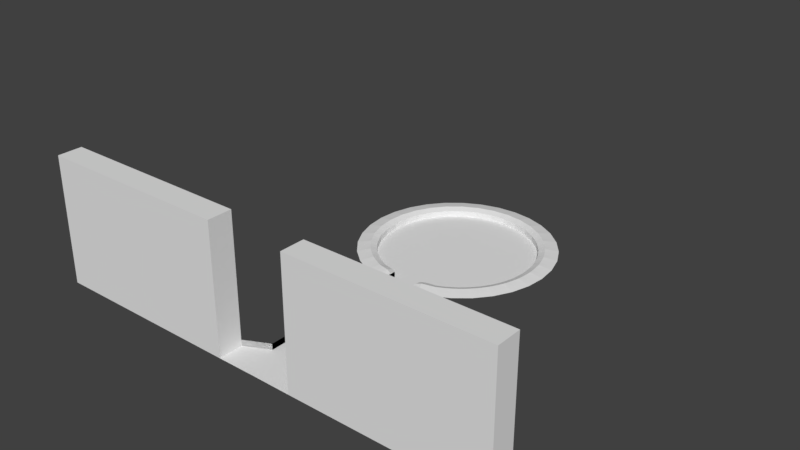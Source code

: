# Source: Platform.blend  (saved by Blender 2.79.0; exported with 4.5.12 LTS)
import bpy
from mathutils import Matrix  # noqa: F401  (used for matrix-valued properties, if any)

bpy.ops.wm.read_factory_settings(use_empty=True)
scene = bpy.context.scene
scene.name = 'Scene'

# ---- collections
col_collection_1 = bpy.data.collections.new('Collection 1'); scene.collection.children.link(col_collection_1)

# ---- world
world_world = bpy.data.worlds.new('World'); scene.world = world_world
world_world.color = (0.05088, 0.05088, 0.05088)
world_world.use_sun_shadow = False
world_world.sun_shadow_jitter_overblur = 0.0
world_world.cycles.sampling_method = 'MANUAL'

# ---- meshes
me_circle = bpy.data.meshes.new('Circle')
me_circle.from_pydata([(0.0, 1.0, 0.0), (-0.1951, 0.9808, 0.0), (-0.3827, 0.9239, 0.0), (-0.5556, 0.8315, 0.0), (-0.7071, 0.7071, 0.0), (-0.8315, 0.5556, 0.0), (-0.9239, 0.3827, 0.0), (-0.9808, 0.1951, 0.0), (-1.0, 7.55e-08, 0.0), (-0.9808, -0.1951, 0.0), (-0.9239, -0.3827, 0.0), (-0.8315, -0.5556, 0.0), (-0.7071, -0.7071, 0.0), (-0.5556, -0.8315, 0.0), (-0.3827, -0.9239, 0.0), (-0.1951, -0.9808, 0.0), (0.1951, -0.9808, 0.0), (0.3827, -0.9239, 0.0), (0.5556, -0.8315, 0.0), (0.7071, -0.7071, 0.0), (0.8315, -0.5556, 0.0), (0.9239, -0.3827, 0.0), (0.9808, -0.1951, 0.0), (1.0, 9.656e-07, 0.0), (0.9808, 0.1951, 0.0), (0.9239, 0.3827, 0.0), (0.8315, 0.5556, 0.0), (0.7071, 0.7071, 0.0), (0.5556, 0.8315, 0.0), (0.3827, 0.9239, 0.0), (0.1951, 0.9808, 0.0), (-2.375e-08, 0.8, 0.0), (-0.1561, 0.7846, 0.0), (-0.3061, 0.7391, 0.0), (-0.4445, 0.6652, 0.0), (-0.5657, 0.5657, -7.451e-09), (-0.6652, 0.4445, 0.0), (-0.7391, 0.3061, 0.0), (-0.7846, 0.1561, 0.0), (-0.8, 1.174e-07, 7.451e-09), (-0.7846, -0.1561, 7.451e-09), (-0.7391, -0.3061, 0.0), (-0.6652, -0.4445, 0.0), (-0.5657, -0.5657, -7.451e-09), (-0.4445, -0.6652, 0.0), (-0.3061, -0.7391, 0.0), (-0.1561, -0.7846, 0.0), (0.1561, -0.7846, 0.0), (0.3061, -0.7391, 0.0), (0.4445, -0.6652, -7.451e-09), (0.5657, -0.5657, 0.0), (0.6652, -0.4445, 0.0), (0.7391, -0.3061, 0.0), (0.7846, -0.1561, 0.0), (0.8, 8.295e-07, 7.451e-09), (0.7846, 0.1561, 0.0), (0.7391, 0.3061, 0.0), (0.6652, 0.4445, -7.451e-09), (0.5657, 0.5657, 0.0), (0.4445, 0.6652, 0.0), (0.3061, 0.7391, 7.451e-09), (0.1561, 0.7846, 7.451e-09), (-2.375e-08, 0.8, -0.0625), (-0.1561, 0.7846, -0.0625), (-0.3061, 0.7391, -0.0625), (-0.4445, 0.6652, -0.0625), (-0.5657, 0.5657, -0.0625), (-0.6652, 0.4445, -0.0625), (-0.7391, 0.3061, -0.0625), (-0.7846, 0.1561, -0.0625), (-0.8, 1.174e-07, -0.0625), (-0.7846, -0.1561, -0.0625), (-0.7391, -0.3061, -0.0625), (-0.6652, -0.4445, -0.0625), (-0.5657, -0.5657, -0.0625), (-0.4445, -0.6652, -0.0625), (-0.3061, -0.7391, -0.0625), (-0.1561, -0.7846, -0.0625), (2.369e-07, -0.8, -0.0625), (0.1561, -0.7846, -0.0625), (0.3061, -0.7391, -0.0625), (0.4445, -0.6652, -0.0625), (0.5657, -0.5657, -0.0625), (0.6652, -0.4445, -0.0625), (0.7391, -0.3061, -0.0625), (0.7846, -0.1561, -0.0625), (0.8, 8.295e-07, -0.0625), (0.7846, 0.1561, -0.0625), (0.7391, 0.3061, -0.0625), (0.6652, 0.4445, -0.0625), (0.5657, 0.5657, -0.0625), (0.4445, 0.6652, -0.0625), (0.3061, 0.7391, -0.0625), (0.1561, 0.7846, -0.0625), (-1.01e-07, 0.01429, -0.0625), (-0.002788, 0.01401, -0.0625), (-0.005468, 0.0132, -0.0625), (-0.007939, 0.01188, -0.0625), (-0.0101, 0.0101, -0.0625), (-0.01188, 0.007939, -0.0625), (-0.0132, 0.005468, -0.0625), (-0.01401, 0.002788, -0.0625), (-0.01429, 2.728e-07, -0.0625), (-0.01401, -0.002787, -0.0625), (-0.0132, -0.005468, -0.0625), (-0.01188, -0.007938, -0.0625), (-0.0101, -0.0101, -0.0625), (-0.007939, -0.01188, -0.0625), (-0.005468, -0.0132, -0.0625), (-0.002788, -0.01401, -0.0625), (-9.638e-08, -0.01429, -0.0625), (0.002788, -0.01401, -0.0625), (0.005468, -0.0132, -0.0625), (0.007938, -0.01188, -0.0625), (0.0101, -0.0101, -0.0625), (0.01188, -0.007938, -0.0625), (0.0132, -0.005468, -0.0625), (0.01401, -0.002787, -0.0625), (0.01429, 2.856e-07, -0.0625), (0.01401, 0.002788, -0.0625), (0.0132, 0.005468, -0.0625), (0.01188, 0.007939, -0.0625), (0.0101, 0.0101, -0.0625), (0.007938, 0.01188, -0.0625), (0.005468, 0.0132, -0.0625), (0.002788, 0.01401, -0.0625), (-0.1561, -1.035, 0.0), (0.1561, -1.035, 0.0), (2.369e-07, -1.033, -0.0625), (-0.1561, -1.035, -0.0625), (0.1561, -1.035, -0.0625), (-0.1561, -1.285, 0.0), (0.1561, -1.285, 0.0), (2.369e-07, -1.283, -0.0625), (-0.1561, -1.285, -0.0625), (0.1561, -1.285, -0.0625), (-0.1561, -1.535, 0.0), (0.1561, -1.535, 0.0), (2.369e-07, -1.533, -0.0625), (-0.1561, -1.535, -0.0625), (0.1561, -1.535, -0.0625), (-0.1561, -1.785, 0.0), (0.1561, -1.785, 0.0), (2.369e-07, -1.783, -0.0625), (-0.1561, -1.785, -0.0625), (0.1561, -1.785, -0.0625), (-0.104, 0.7898, -0.0625), (-0.05202, 0.7949, -0.0625), (-0.2561, 0.7543, -0.0625), (-0.2061, 0.7695, -0.0625), (-0.3984, 0.6898, -0.0625), (-0.3522, 0.7145, -0.0625), (-0.5253, 0.5988, -0.0625), (-0.4849, 0.632, -0.0625), (-0.632, 0.4849, -0.0625), (-0.5988, 0.5253, -0.0625), (-0.7145, 0.3522, -0.0625), (-0.6898, 0.3984, -0.0625), (-0.7695, 0.2061, -0.0625), (-0.7543, 0.2561, -0.0625), (-0.7949, 0.05202, -0.0625), (-0.7898, 0.104, -0.0625), (-0.7898, -0.104, -0.0625), (-0.7949, -0.05202, -0.0625), (-0.7543, -0.2561, -0.0625), (-0.7695, -0.2061, -0.0625), (-0.6898, -0.3984, -0.0625), (-0.7145, -0.3522, -0.0625), (-0.5988, -0.5253, -0.0625), (-0.632, -0.4849, -0.0625), (-0.4849, -0.632, -0.0625), (-0.5253, -0.5988, -0.0625), (-0.3522, -0.7145, -0.0625), (-0.3984, -0.6898, -0.0625), (-0.2061, -0.7695, -0.0625), (-0.2561, -0.7543, -0.0625), (-0.05202, -0.7949, -0.0625), (-0.104, -0.7898, -0.0625), (0.104, -0.7898, -0.0625), (0.05202, -0.7949, -0.0625), (0.2561, -0.7543, -0.0625), (0.2061, -0.7695, -0.0625), (0.3984, -0.6898, -0.0625), (0.3523, -0.7145, -0.0625), (0.5253, -0.5988, -0.0625), (0.4849, -0.632, -0.0625), (0.632, -0.4849, -0.0625), (0.5988, -0.5253, -0.0625), (0.7145, -0.3522, -0.0625), (0.6898, -0.3984, -0.0625), (0.7695, -0.2061, -0.0625), (0.7543, -0.2561, -0.0625), (0.7949, -0.05202, -0.0625), (0.7898, -0.104, -0.0625), (0.7898, 0.104, -0.0625), (0.7949, 0.05202, -0.0625), (0.7543, 0.2561, -0.0625), (0.7695, 0.2061, -0.0625), (0.6898, 0.3984, -0.0625), (0.7145, 0.3523, -0.0625), (0.5988, 0.5253, -0.0625), (0.632, 0.4849, -0.0625), (0.4849, 0.632, -0.0625), (0.5253, 0.5988, -0.0625), (0.3522, 0.7145, -0.0625), (0.3984, 0.6898, -0.0625), (0.2061, 0.7695, -0.0625), (0.2561, 0.7543, -0.0625), (0.05202, 0.7949, -0.0625), (0.104, 0.7898, -0.0625), (-0.001859, 0.01411, -0.0625), (-0.0009293, 0.0142, -0.0625), (-0.004575, 0.01347, -0.0625), (-0.003681, 0.01374, -0.0625), (-0.007115, 0.01232, -0.0625), (-0.006292, 0.01276, -0.0625), (-0.009382, 0.0107, -0.0625), (-0.00866, 0.01129, -0.0625), (-0.01129, 0.008661, -0.0625), (-0.0107, 0.009382, -0.0625), (-0.01276, 0.006292, -0.0625), (-0.01232, 0.007115, -0.0625), (-0.01374, 0.003681, -0.0625), (-0.01347, 0.004575, -0.0625), (-0.0142, 0.0009295, -0.0625), (-0.01411, 0.001859, -0.0625), (-0.01411, -0.001858, -0.0625), (-0.0142, -0.0009289, -0.0625), (-0.01347, -0.004574, -0.0625), (-0.01374, -0.003681, -0.0625), (-0.01232, -0.007115, -0.0625), (-0.01276, -0.006291, -0.0625), (-0.0107, -0.009382, -0.0625), (-0.01129, -0.00866, -0.0625), (-0.00866, -0.01129, -0.0625), (-0.009382, -0.0107, -0.0625), (-0.006292, -0.01276, -0.0625), (-0.007115, -0.01232, -0.0625), (-0.003681, -0.01374, -0.0625), (-0.004575, -0.01347, -0.0625), (-0.0009293, -0.0142, -0.0625), (-0.001859, -0.01411, -0.0625), (0.001858, -0.01411, -0.0625), (0.0009291, -0.0142, -0.0625), (0.004575, -0.01347, -0.0625), (0.003681, -0.01374, -0.0625), (0.007115, -0.01232, -0.0625), (0.006291, -0.01276, -0.0625), (0.009382, -0.0107, -0.0625), (0.00866, -0.01129, -0.0625), (0.01129, -0.00866, -0.0625), (0.0107, -0.009382, -0.0625), (0.01276, -0.006291, -0.0625), (0.01232, -0.007115, -0.0625), (0.01374, -0.003681, -0.0625), (0.01347, -0.004574, -0.0625), (0.0142, -0.0009289, -0.0625), (0.01411, -0.001858, -0.0625), (0.01411, 0.001859, -0.0625), (0.0142, 0.0009295, -0.0625), (0.01347, 0.004575, -0.0625), (0.01374, 0.003681, -0.0625), (0.01232, 0.007115, -0.0625), (0.01276, 0.006292, -0.0625), (0.0107, 0.009382, -0.0625), (0.01129, 0.008661, -0.0625), (0.00866, 0.01129, -0.0625), (0.009382, 0.0107, -0.0625), (0.006291, 0.01276, -0.0625), (0.007115, 0.01232, -0.0625), (0.003681, 0.01374, -0.0625), (0.004574, 0.01347, -0.0625), (0.0009291, 0.0142, -0.0625), (0.001858, 0.01411, -0.0625), (-0.3805, 0.3805, -0.0625), (-0.1953, 0.1953, -0.0625), (-0.2296, 0.1534, -0.0625), (-0.4474, 0.299, -0.0625), (0.105, 0.5278, -0.0625), (0.05388, 0.2709, -0.0625), (-7.528e-08, 0.2762, -0.0625), (-4.951e-08, 0.5381, -0.0625), (0.2059, -0.4971, -0.0625), (0.1057, -0.2552, -0.0625), (0.1534, -0.2296, -0.0625), (0.299, -0.4474, -0.0625), (-0.2552, 0.1057, -0.0625), (-0.4971, 0.2059, -0.0625), (0.1953, -0.1953, -0.0625), (0.3805, -0.3805, -0.0625), (-0.2709, 0.05388, -0.0625), (-0.5278, 0.105, -0.0625), (0.2296, -0.1534, -0.0625), (0.4474, -0.2989, -0.0625), (-0.2762, 2.21e-07, -0.0625), (-0.5381, 1.692e-07, -0.0625), (0.2552, -0.1057, -0.0625), (0.4971, -0.2059, -0.0625), (-0.2709, -0.05388, -0.0625), (-0.5278, -0.105, -0.0625), (0.2709, -0.05388, -0.0625), (0.5278, -0.105, -0.0625), (-0.2552, -0.1057, -0.0625), (-0.4971, -0.2059, -0.0625), (0.2762, 4.669e-07, -0.0625), (0.5381, 6.482e-07, -0.0625), (-0.2296, -0.1534, -0.0625), (-0.4474, -0.299, -0.0625), (0.2709, 0.05388, -0.0625), (0.5278, 0.105, -0.0625), (-0.1953, -0.1953, -0.0625), (-0.3805, -0.3805, -0.0625), (0.2552, 0.1057, -0.0625), (0.4971, 0.2059, -0.0625), (-0.1534, -0.2296, -0.0625), (-0.299, -0.4474, -0.0625), (0.2296, 0.1534, -0.0625), (0.4474, 0.299, -0.0625), (-0.1057, -0.2552, -0.0625), (-0.2059, -0.4971, -0.0625), (-0.05388, 0.2709, -0.0625), (-0.105, 0.5278, -0.0625), (0.1953, 0.1953, -0.0625), (0.3805, 0.3805, -0.0625), (-0.05388, -0.2709, -0.0625), (-0.105, -0.5278, -0.0625), (-0.1057, 0.2552, -0.0625), (-0.2059, 0.4971, -0.0625), (0.1534, 0.2296, -0.0625), (0.2989, 0.4474, -0.0625), (1.472e-08, -0.2762, -0.0625), (1.258e-07, -0.5381, -0.0625), (-0.1534, 0.2296, -0.0625), (-0.299, 0.4474, -0.0625), (0.1057, 0.2552, -0.0625), (0.2059, 0.4971, -0.0625), (0.05388, -0.2709, -0.0625), (0.105, -0.5278, -0.0625), (0.1723, -0.5073, -0.0625), (0.08842, -0.2604, -0.0625), (0.1386, -0.5175, -0.0625), (0.07115, -0.2656, -0.0625), (0.1386, 0.5176, -0.0625), (0.07115, 0.2656, -0.0625), (0.1723, 0.5073, -0.0625), (0.08842, 0.2604, -0.0625), (-0.3533, 0.4028, -0.0625), (-0.1813, 0.2067, -0.0625), (-0.3261, 0.4251, -0.0625), (-0.1674, 0.2182, -0.0625), (0.06999, -0.5312, -0.0625), (0.03592, -0.2727, -0.0625), (0.03499, -0.5346, -0.0625), (0.01796, -0.2744, -0.0625), (0.2369, 0.4806, -0.0625), (0.1216, 0.2467, -0.0625), (0.2679, 0.464, -0.0625), (0.1375, 0.2382, -0.0625), (-0.2679, 0.464, -0.0625), (-0.1375, 0.2382, -0.0625), (-0.2369, 0.4806, -0.0625), (-0.1216, 0.2467, -0.0625), (-0.03499, -0.5346, -0.0625), (-0.01796, -0.2744, -0.0625), (-0.06998, -0.5312, -0.0625), (-0.03592, -0.2727, -0.0625), (0.3261, 0.4251, -0.0625), (0.1674, 0.2182, -0.0625), (0.3533, 0.4028, -0.0625), (0.1813, 0.2067, -0.0625), (-0.1723, 0.5073, -0.0625), (-0.08842, 0.2604, -0.0625), (-0.1386, 0.5176, -0.0625), (-0.07115, 0.2656, -0.0625), (-0.1386, -0.5175, -0.0625), (-0.07115, -0.2656, -0.0625), (-0.1723, -0.5073, -0.0625), (-0.08842, -0.2604, -0.0625), (0.4028, 0.3533, -0.0625), (0.2067, 0.1813, -0.0625), (0.4251, 0.3261, -0.0625), (0.2182, 0.1674, -0.0625), (-0.06998, 0.5312, -0.0625), (-0.03592, 0.2727, -0.0625), (-0.03499, 0.5346, -0.0625), (-0.01796, 0.2744, -0.0625), (-0.2369, -0.4806, -0.0625), (-0.1216, -0.2467, -0.0625), (-0.2679, -0.464, -0.0625), (-0.1375, -0.2382, -0.0625), (0.464, 0.2679, -0.0625), (0.2382, 0.1375, -0.0625), (0.4806, 0.2369, -0.0625), (0.2467, 0.1216, -0.0625), (-0.3261, -0.4251, -0.0625), (-0.1674, -0.2182, -0.0625), (-0.3533, -0.4028, -0.0625), (-0.1813, -0.2067, -0.0625), (0.5073, 0.1723, -0.0625), (0.2604, 0.08842, -0.0625), (0.5175, 0.1386, -0.0625), (0.2656, 0.07115, -0.0625), (-0.4028, -0.3533, -0.0625), (-0.2067, -0.1813, -0.0625), (-0.4251, -0.3261, -0.0625), (-0.2182, -0.1674, -0.0625), (0.5312, 0.06999, -0.0625), (0.2727, 0.03592, -0.0625), (0.5346, 0.03499, -0.0625), (0.2744, 0.01796, -0.0625), (-0.464, -0.2679, -0.0625), (-0.2382, -0.1375, -0.0625), (-0.4806, -0.2369, -0.0625), (-0.2467, -0.1216, -0.0625), (0.5346, -0.03499, -0.0625), (0.2744, -0.01796, -0.0625), (0.5312, -0.06998, -0.0625), (0.2727, -0.03592, -0.0625), (-0.5073, -0.1723, -0.0625), (-0.2604, -0.08842, -0.0625), (-0.5176, -0.1386, -0.0625), (-0.2656, -0.07115, -0.0625), (0.5176, -0.1386, -0.0625), (0.2656, -0.07115, -0.0625), (0.5073, -0.1723, -0.0625), (0.2604, -0.08842, -0.0625), (-0.5312, -0.06998, -0.0625), (-0.2727, -0.03592, -0.0625), (-0.5346, -0.03499, -0.0625), (-0.2744, -0.01796, -0.0625), (0.4806, -0.2369, -0.0625), (0.2467, -0.1216, -0.0625), (0.464, -0.2679, -0.0625), (0.2382, -0.1375, -0.0625), (-0.5346, 0.03499, -0.0625), (-0.2744, 0.01796, -0.0625), (-0.5312, 0.06999, -0.0625), (-0.2727, 0.03592, -0.0625), (0.4251, -0.3261, -0.0625), (0.2182, -0.1674, -0.0625), (0.4028, -0.3533, -0.0625), (0.2067, -0.1813, -0.0625), (-0.5175, 0.1386, -0.0625), (-0.2656, 0.07115, -0.0625), (-0.5073, 0.1723, -0.0625), (-0.2604, 0.08842, -0.0625), (0.3533, -0.4028, -0.0625), (0.1813, -0.2067, -0.0625), (0.3261, -0.4251, -0.0625), (0.1674, -0.2182, -0.0625), (-0.4806, 0.2369, -0.0625), (-0.2467, 0.1216, -0.0625), (-0.464, 0.2679, -0.0625), (-0.2382, 0.1375, -0.0625), (0.2679, -0.464, -0.0625), (0.1375, -0.2382, -0.0625), (0.2369, -0.4806, -0.0625), (0.1216, -0.2467, -0.0625), (0.03499, 0.5347, -0.0625), (0.01796, 0.2744, -0.0625), (0.06998, 0.5312, -0.0625), (0.03592, 0.2727, -0.0625), (-0.4251, 0.3261, -0.0625), (-0.2182, 0.1674, -0.0625), (-0.4028, 0.3533, -0.0625), (-0.2067, 0.1813, -0.0625), (-0.1301, 0.9872, 0.0), (-0.06503, 0.9936, 0.0), (-0.3202, 0.9428, 0.0), (-0.2576, 0.9618, 0.0), (-0.4979, 0.8623, 0.0), (-0.4403, 0.8931, 0.0), (-0.6566, 0.7486, 0.0), (-0.6061, 0.79, 0.0), (-0.79, 0.6061, 0.0), (-0.7486, 0.6566, 0.0), (-0.8931, 0.4403, 0.0), (-0.8623, 0.4979, 0.0), (-0.9618, 0.2576, 0.0), (-0.9428, 0.3202, 0.0), (-0.9936, 0.06503, 0.0), (-0.9872, 0.1301, 0.0), (-0.9872, -0.1301, 0.0), (-0.9936, -0.06503, 0.0), (-0.9428, -0.3202, 0.0), (-0.9618, -0.2576, 0.0), (-0.8623, -0.4979, 0.0), (-0.8931, -0.4403, 0.0), (-0.7486, -0.6566, 0.0), (-0.79, -0.6061, 0.0), (-0.6061, -0.79, 0.0), (-0.6566, -0.7486, 0.0), (-0.4403, -0.8931, 0.0), (-0.4979, -0.8623, 0.0), (-0.2576, -0.9618, 0.0), (-0.3202, -0.9428, 0.0), (0.3202, -0.9428, 0.0), (0.2576, -0.9618, 0.0), (0.4979, -0.8623, 0.0), (0.4403, -0.8931, 0.0), (0.6566, -0.7486, 0.0), (0.6061, -0.79, 0.0), (0.79, -0.6061, 0.0), (0.7486, -0.6566, 0.0), (0.8931, -0.4403, 0.0), (0.8623, -0.4979, 0.0), (0.9618, -0.2576, 0.0), (0.9428, -0.3202, 0.0), (0.9936, -0.06503, 0.0), (0.9872, -0.1301, 0.0), (0.9872, 0.1301, 0.0), (0.9936, 0.06503, 0.0), (0.9428, 0.3202, 0.0), (0.9618, 0.2576, 0.0), (0.8623, 0.4979, 0.0), (0.8931, 0.4403, 0.0), (0.7486, 0.6566, 0.0), (0.79, 0.6061, 0.0), (0.6061, 0.79, 0.0), (0.6566, 0.7486, 0.0), (0.4403, 0.8931, 0.0), (0.4979, 0.8623, 0.0), (0.2576, 0.9618, 0.0), (0.3202, 0.9428, 0.0), (0.06503, 0.9936, 0.0), (0.1301, 0.9872, 0.0), (-0.1042, 0.7913, -0.001709), (-0.05216, 0.7965, -0.00171), (-0.2566, 0.7558, -0.00171), (-0.2065, 0.771, -0.001711), (-0.3991, 0.6912, -0.00171), (-0.353, 0.7159, -0.00171), (-0.5263, 0.6001, -0.00171), (-0.4859, 0.6333, -0.00171), (-0.6333, 0.4859, -0.00171), (-0.6001, 0.5263, -0.00171), (-0.7159, 0.353, -0.00171), (-0.6912, 0.3991, -0.00171), (-0.771, 0.2065, -0.00171), (-0.7558, 0.2566, -0.00171), (-0.7965, 0.05216, -0.00171), (-0.7913, 0.1042, -0.00171), (-0.7913, -0.1042, -0.00171), (-0.7965, -0.05216, -0.00171), (-0.7558, -0.2566, -0.00171), (-0.771, -0.2065, -0.001711), (-0.6912, -0.3991, -0.00171), (-0.7159, -0.353, -0.00171), (-0.6001, -0.5263, -0.00171), (-0.6333, -0.4859, -0.00171), (-0.4859, -0.6333, -0.00171), (-0.5263, -0.6001, -0.00171), (-0.353, -0.7159, -0.00171), (-0.3991, -0.6912, -0.00171), (-0.2031, -0.7618, 0.002002), (-0.2555, -0.751, 0.002864), (0.2555, -0.751, 0.002864), (0.2031, -0.7618, 0.002491), (0.3991, -0.6912, -0.00171), (0.353, -0.7159, -0.00171), (0.5263, -0.6001, -0.00171), (0.4859, -0.6333, -0.00171), (0.6333, -0.4859, -0.00171), (0.6001, -0.5263, -0.00171), (0.7159, -0.353, -0.00171), (0.6912, -0.3991, -0.00171), (0.771, -0.2065, -0.001711), (0.7558, -0.2566, -0.00171), (0.7965, -0.05216, -0.00171), (0.7913, -0.1042, -0.00171), (0.7913, 0.1042, -0.00171), (0.7965, 0.05216, -0.00171), (0.7558, 0.2566, -0.00171), (0.771, 0.2065, -0.00171), (0.6912, 0.3991, -0.00171), (0.7159, 0.353, -0.00171), (0.6001, 0.5263, -0.00171), (0.6333, 0.4859, -0.00171), (0.4859, 0.6333, -0.00171), (0.5263, 0.6001, -0.00171), (0.353, 0.7159, -0.00171), (0.3991, 0.6912, -0.00171), (0.2065, 0.771, -0.001711), (0.2566, 0.7558, -0.00171), (0.05216, 0.7965, -0.00171), (0.1042, 0.7913, -0.00171), (-0.8632, 0.3576, 0.01165), (-0.7989, 0.3309, 0.02329), (-0.8481, 0.1687, 0.02329), (-0.9164, 0.1823, 0.01165), (0.6607, -0.6607, 0.01165), (0.6114, -0.6114, 0.02329), (0.719, -0.4804, 0.02329), (0.7769, -0.5191, 0.01165), (-0.8647, 9.928e-08, 0.02329), (-0.9343, 8.697e-08, 0.01165), (0.7989, -0.3309, 0.02329), (0.8632, -0.3576, 0.01165), (-0.8481, -0.1687, 0.02329), (-0.9164, -0.1823, 0.01165), (0.8481, -0.1687, 0.02329), (0.9164, -0.1823, 0.01165), (-0.7989, -0.3309, 0.02329), (-0.8632, -0.3576, 0.01165), (0.8647, 8.883e-07, 0.02329), (0.9343, 9.283e-07, 0.01165), (-0.719, -0.4804, 0.02329), (-0.7769, -0.5191, 0.01165), (0.8481, 0.1687, 0.02329), (0.9164, 0.1823, 0.01165), (-0.6114, -0.6114, 0.02329), (-0.6607, -0.6607, 0.01165), (0.7989, 0.3309, 0.02329), (0.8632, 0.3576, 0.01165), (-0.4804, -0.719, 0.02329), (-0.5191, -0.7769, 0.01165), (0.719, 0.4804, 0.02329), (0.7769, 0.5191, 0.01165), (-0.3309, -0.7989, 0.02329), (-0.3576, -0.8632, 0.01165), (-6.503e-09, 0.9343, 0.01165), (-1.348e-08, 0.8647, 0.02329), (-0.1687, 0.8481, 0.02329), (-0.1823, 0.9164, 0.01165), (0.6114, 0.6114, 0.02329), (0.6607, 0.6607, 0.01165), (-0.1559, -0.8512, 0.01444), (-0.1758, -0.9174, 0.007219), (-0.3309, 0.7989, 0.02329), (-0.3576, 0.8632, 0.01165), (0.4804, 0.719, 0.02329), (0.5191, 0.7769, 0.01165), (-0.4804, 0.719, 0.02329), (-0.5191, 0.7769, 0.01165), (0.3309, 0.7989, 0.02329), (0.3576, 0.8632, 0.01165), (0.1559, -0.8512, 0.01444), (0.1758, -0.9174, 0.007219), (-0.6114, 0.6114, 0.02329), (-0.6607, 0.6607, 0.01165), (0.1687, 0.8481, 0.02329), (0.1823, 0.9164, 0.01165), (0.3309, -0.7989, 0.02329), (0.3576, -0.8632, 0.01165), (-0.719, 0.4804, 0.02329), (-0.7769, 0.5191, 0.01165), (0.4804, -0.719, 0.02329), (0.5191, -0.7769, 0.01165), (0.6137, -0.6997, 0.01102), (0.5683, -0.648, 0.02162), (0.5665, -0.7384, 0.01101), (0.5247, -0.6838, 0.02162), (-0.8348, 0.4116, 0.01102), (-0.7731, 0.3812, 0.02162), (-0.806, 0.4654, 0.01101), (-0.7464, 0.431, 0.02162), (0.4654, -0.806, 0.01102), (0.431, -0.7464, 0.02162), (0.4116, -0.8348, 0.01102), (0.3812, -0.7731, 0.02162), (0.06079, 0.9287, 0.01102), (0.05631, 0.8601, 0.02162), (0.1216, 0.9228, 0.01101), (0.1126, 0.8545, 0.02162), (-0.7384, 0.5665, 0.01102), (-0.6838, 0.5247, 0.02162), (-0.6997, 0.6137, 0.01101), (-0.648, 0.5683, 0.02162), (0.296, -0.8811, 0.01225), (0.2704, -0.8153, 0.02519), (0.2339, -0.8981, 0.01178), (0.2091, -0.8304, 0.02536), (0.2408, 0.899, 0.01101), (0.223, 0.8326, 0.02162), (0.2992, 0.8813, 0.01102), (0.2771, 0.8162, 0.02162), (-0.6137, 0.6997, 0.01101), (-0.5683, 0.648, 0.02162), (-0.5665, 0.7384, 0.01101), (-0.5247, 0.6838, 0.02162), (0.4116, 0.8348, 0.01102), (0.3812, 0.7731, 0.02162), (0.4654, 0.806, 0.01102), (0.431, 0.7464, 0.02162), (-0.4654, 0.806, 0.01102), (-0.431, 0.7464, 0.02162), (-0.4116, 0.8348, 0.01102), (-0.3812, 0.7731, 0.02162), (0.5665, 0.7384, 0.01102), (0.5247, 0.6838, 0.02162), (0.6137, 0.6997, 0.01102), (0.5683, 0.648, 0.02162), (-0.2992, 0.8813, 0.01101), (-0.2771, 0.8162, 0.02162), (-0.2408, 0.899, 0.01101), (-0.223, 0.8326, 0.02162), (-0.2339, -0.8981, 0.01178), (-0.2091, -0.8304, 0.02536), (-0.296, -0.8811, 0.01225), (-0.2704, -0.8153, 0.02519), (0.6997, 0.6137, 0.01102), (0.648, 0.5683, 0.02162), (0.7384, 0.5665, 0.01102), (0.6838, 0.5247, 0.02162), (-0.1216, 0.9228, 0.01102), (-0.1126, 0.8545, 0.02162), (-0.06079, 0.9287, 0.01102), (-0.05631, 0.8601, 0.02162), (-0.4116, -0.8348, 0.01102), (-0.3812, -0.7731, 0.02162), (-0.4654, -0.806, 0.01102), (-0.431, -0.7464, 0.02162), (0.806, 0.4654, 0.01102), (0.7464, 0.431, 0.02162), (0.8348, 0.4116, 0.01101), (0.7731, 0.3812, 0.02162), (-0.5665, -0.7384, 0.01102), (-0.5247, -0.6838, 0.02162), (-0.6137, -0.6997, 0.01102), (-0.5683, -0.648, 0.02162), (0.8813, 0.2992, 0.01102), (0.8162, 0.2771, 0.02162), (0.899, 0.2408, 0.01102), (0.8326, 0.223, 0.02162), (-0.6997, -0.6137, 0.01102), (-0.648, -0.5683, 0.02162), (-0.7384, -0.5665, 0.01102), (-0.6838, -0.5247, 0.02162), (0.9228, 0.1216, 0.01102), (0.8545, 0.1126, 0.02162), (0.9287, 0.0608, 0.01101), (0.8601, 0.05631, 0.02162), (-0.806, -0.4654, 0.01102), (-0.7464, -0.431, 0.02162), (-0.8348, -0.4116, 0.01102), (-0.7731, -0.3812, 0.02162), (0.9287, -0.06079, 0.01102), (0.8601, -0.05631, 0.02162), (0.9228, -0.1216, 0.01102), (0.8545, -0.1126, 0.02162), (-0.8813, -0.2992, 0.01102), (-0.8162, -0.2771, 0.02162), (-0.899, -0.2408, 0.01101), (-0.8326, -0.223, 0.02162), (0.899, -0.2408, 0.01101), (0.8326, -0.223, 0.02162), (0.8813, -0.2992, 0.01101), (0.8162, -0.2771, 0.02162), (-0.9228, -0.1216, 0.01102), (-0.8545, -0.1126, 0.02162), (-0.9287, -0.06079, 0.01102), (-0.8601, -0.05631, 0.02162), (0.8348, -0.4116, 0.01101), (0.7731, -0.3812, 0.02162), (0.806, -0.4654, 0.01102), (0.7464, -0.431, 0.02162), (-0.9287, 0.06079, 0.01102), (-0.8601, 0.05631, 0.02162), (-0.9228, 0.1216, 0.01102), (-0.8545, 0.1126, 0.02162), (0.7384, -0.5665, 0.01102), (0.6838, -0.5247, 0.02162), (0.6997, -0.6137, 0.01102), (0.648, -0.5683, 0.02162), (-0.899, 0.2408, 0.01102), (-0.8326, 0.223, 0.02162), (-0.8813, 0.2992, 0.01102), (-0.8162, 0.2771, 0.02162), (-0.1561, -2.035, 0.0), (0.1561, -2.035, 0.0), (2.369e-07, -2.033, -0.0625), (-0.1561, -2.035, -0.0625), (0.1561, -2.035, -0.0625), (-0.1561, -2.285, 0.0), (0.1561, -2.285, 0.0), (2.369e-07, -2.283, -0.0625), (-0.1561, -2.285, -0.0625), (0.1561, -2.285, -0.0625), (2.369e-07, -2.533, 0.0), (-0.4061, -2.535, 0.0), (0.4061, -2.535, 0.0), (2.369e-07, -2.533, -0.0625), (-0.4061, -2.535, -0.0625), (0.4061, -2.535, -0.0625), (2.369e-07, -2.533, 0.0), (-0.4061, -2.535, 0.0), (0.4061, -2.535, 0.0), (2.369e-07, -2.533, -0.0625), (-0.4061, -2.535, -0.0625), (0.4061, -2.535, -0.0625), (-0.4061, -2.785, 0.0), (0.4061, -2.785, 0.0), (2.369e-07, -2.783, -0.0625), (-0.4061, -2.785, -0.0625), (0.4061, -2.785, -0.0625), (-0.1301, -0.7872, -0.0625), (0.02601, -0.7974, -0.0625), (-0.07804, -1.034, -0.0625), (0.07804, -1.034, -0.0625), (2.369e-07, -0.9166, -0.0625), (-0.1561, -0.9096, -0.0625), (0.1561, -0.9096, -0.0625), (-0.07804, -1.284, -0.0625), (0.07804, -1.284, -0.0625), (0.1561, -1.41, -0.0625), (0.1561, -1.16, -0.0625), (-0.1561, -1.16, -0.0625), (2.369e-07, -1.158, -0.0625), (-0.07804, -1.534, -0.0625), (0.07804, -1.534, -0.0625), (2.369e-07, -1.408, -0.0625), (-0.1561, -1.41, -0.0625), (-0.07804, -1.784, -0.0625), (0.07804, -1.784, -0.0625), (0.1561, -1.91, -0.0625), (0.1561, -1.66, -0.0625), (-0.1561, -1.66, -0.0625), (2.369e-07, -1.658, -0.0625), (-0.02601, -0.7974, -0.0625), (-0.07804, -0.7923, -0.0625), (0.1301, -0.7872, -0.0625), (0.07804, -0.7923, -0.0625), (-0.07804, -2.034, -0.0625), (0.07804, -2.034, -0.0625), (2.369e-07, -1.908, -0.0625), (-0.1561, -1.91, -0.0625), (-0.07804, -2.284, -0.0625), (0.07804, -2.284, -0.0625), (0.1561, -2.16, -0.0625), (-0.1561, -2.16, -0.0625), (2.369e-07, -2.158, -0.0625), (-0.07804, -2.534, -0.0625), (0.07804, -2.534, -0.0625), (0.1561, -2.41, -0.0625), (2.369e-07, -2.408, -0.0625), (-0.1561, -2.41, -0.0625), (-0.07804, -2.534, -0.0625), (0.07804, -2.534, -0.0625), (0.1561, -2.66, -0.0625), (-0.07804, -2.784, -0.0625), (0.07804, -2.784, -0.0625), (2.369e-07, -2.658, -0.0625), (-0.1561, -2.66, -0.0625), (-0.07804, -2.659, -0.0625), (0.07804, -2.659, -0.0625), (-0.07804, -2.409, -0.0625), (0.07804, -2.159, -0.0625), (-0.07804, -2.159, -0.0625), (0.07804, -2.409, -0.0625), (-0.07804, -1.909, -0.0625), (0.07804, -1.659, -0.0625), (-0.07804, -1.659, -0.0625), (0.07804, -1.909, -0.0625), (-0.07804, -1.409, -0.0625), (0.07804, -1.159, -0.0625), (-0.07804, -1.159, -0.0625), (0.07804, -1.409, -0.0625), (1.406, -2.66, -0.0625), (1.406, -2.785, -0.0625), (1.406, -2.535, -0.0625), (1.406, -2.535, 0.0), (1.406, -2.785, 0.0), (-1.406, -2.535, 0.0), (-1.406, -2.535, -0.0625), (-1.406, -2.785, 0.0), (-1.406, -2.785, -0.0625), (-1.406, -2.66, -0.0625), (0.4061, -2.785, 0.0), (0.4061, -2.535, 0.0), (-0.4061, -2.785, 0.0), (-0.4061, -2.535, 0.0), (1.406, -2.785, 0.0), (1.406, -2.535, 0.0), (-1.406, -2.785, 0.0), (-1.406, -2.535, 0.0), (0.4061, -2.785, 1.25), (0.4061, -2.535, 1.25), (-0.4061, -2.785, 1.25), (-0.4061, -2.535, 1.25), (1.406, -2.785, 1.25), (1.406, -2.535, 1.25), (-1.406, -2.785, 1.25), (-1.406, -2.535, 1.25), (0.497, -2.535, 0.0), (0.5879, -2.535, 0.0), (0.6788, -2.535, 0.0), (0.7697, -2.535, 0.0), (0.8606, -2.535, 0.0), (0.9515, -2.535, 0.0), (1.042, -2.535, 0.0), (1.133, -2.535, 0.0), (1.224, -2.535, 0.0), (1.315, -2.535, 0.0), (0.497, -2.785, 0.0), (0.5879, -2.785, 0.0), (0.6788, -2.785, 0.0), (0.7697, -2.785, 0.0), (0.8606, -2.785, 0.0), (0.9515, -2.785, 0.0), (1.042, -2.785, 0.0), (1.133, -2.785, 0.0), (1.224, -2.785, 0.0), (1.315, -2.785, 0.0), (-0.497, -2.785, 0.0), (-0.5879, -2.785, 0.0), (-0.6788, -2.785, 0.0), (-0.7697, -2.785, 0.0), (-0.8606, -2.785, 0.0), (-0.9515, -2.785, 0.0), (-1.042, -2.785, 0.0), (-1.133, -2.785, 0.0), (-1.224, -2.785, 0.0), (-1.315, -2.785, 0.0), (-0.497, -2.535, 0.0), (-0.5879, -2.535, 0.0), (-0.6788, -2.535, 0.0), (-0.7697, -2.535, 0.0), (-0.8606, -2.535, 0.0), (-0.9515, -2.535, 0.0), (-1.042, -2.535, 0.0), (-1.133, -2.535, 0.0), (-1.224, -2.535, 0.0), (-1.315, -2.535, 0.0), (0.497, -2.535, 1.25), (0.5879, -2.535, 1.25), (0.6788, -2.535, 1.25), (0.7697, -2.535, 1.25), (0.8606, -2.535, 1.25), (0.9515, -2.535, 1.25), (1.042, -2.535, 1.25), (1.133, -2.535, 1.25), (1.224, -2.535, 1.25), (1.315, -2.535, 1.25), (0.497, -2.785, 1.25), (0.5879, -2.785, 1.25), (0.6788, -2.785, 1.25), (0.7697, -2.785, 1.25), (0.8606, -2.785, 1.25), (0.9515, -2.785, 1.25), (1.042, -2.785, 1.25), (1.133, -2.785, 1.25), (1.224, -2.785, 1.25), (1.315, -2.785, 1.25), (-0.497, -2.785, 1.25), (-0.5879, -2.785, 1.25), (-0.6788, -2.785, 1.25), (-0.7697, -2.785, 1.25), (-0.8606, -2.785, 1.25), (-0.9515, -2.785, 1.25), (-1.042, -2.785, 1.25), (-1.133, -2.785, 1.25), (-1.224, -2.785, 1.25), (-1.315, -2.785, 1.25), (-0.497, -2.535, 1.25), (-0.5879, -2.535, 1.25), (-0.6788, -2.535, 1.25), (-0.7697, -2.535, 1.25), (-0.8606, -2.535, 1.25), (-0.9515, -2.535, 1.25), (-1.042, -2.535, 1.25), (-1.133, -2.535, 1.25), (-1.224, -2.535, 1.25), (-1.315, -2.535, 1.25), (-0.4061, -2.785, 0.1136), (-0.4061, -2.785, 0.2273), (-0.4061, -2.785, 0.3409), (-0.4061, -2.785, 0.4545), (-0.4061, -2.785, 0.5682), (-0.4061, -2.785, 0.6818), (-0.4061, -2.785, 0.7955), (-0.4061, -2.785, 0.9091), (-0.4061, -2.785, 1.023), (-0.4061, -2.785, 1.136), (-1.406, -2.785, 1.136), (-1.406, -2.785, 1.023), (-1.406, -2.785, 0.9091), (-1.406, -2.785, 0.7955), (-1.406, -2.785, 0.6818), (-1.406, -2.785, 0.5682), (-1.406, -2.785, 0.4545), (-1.406, -2.785, 0.3409), (-1.406, -2.785, 0.2273), (-1.406, -2.785, 0.1136), (1.406, -2.785, 0.1136), (1.406, -2.785, 0.2273), (1.406, -2.785, 0.3409), (1.406, -2.785, 0.4545), (1.406, -2.785, 0.5682), (1.406, -2.785, 0.6818), (1.406, -2.785, 0.7955), (1.406, -2.785, 0.9091), (1.406, -2.785, 1.023), (1.406, -2.785, 1.136), (0.4061, -2.785, 1.136), (0.4061, -2.785, 1.023), (0.4061, -2.785, 0.9091), (0.4061, -2.785, 0.7955), (0.4061, -2.785, 0.6818), (0.4061, -2.785, 0.5682), (0.4061, -2.785, 0.4545), (0.4061, -2.785, 0.3409), (0.4061, -2.785, 0.2273), (0.4061, -2.785, 0.1136), (1.406, -2.535, 0.1136), (1.406, -2.535, 0.2273), (1.406, -2.535, 0.3409), (1.406, -2.535, 0.4545), (1.406, -2.535, 0.5682), (1.406, -2.535, 0.6818), (1.406, -2.535, 0.7955), (1.406, -2.535, 0.9091), (1.406, -2.535, 1.023), (1.406, -2.535, 1.136), (0.4061, -2.535, 1.136), (0.4061, -2.535, 1.023), (0.4061, -2.535, 0.9091), (0.4061, -2.535, 0.7955), (0.4061, -2.535, 0.6818), (0.4061, -2.535, 0.5682), (0.4061, -2.535, 0.4545), (0.4061, -2.535, 0.3409), (0.4061, -2.535, 0.2273), (0.4061, -2.535, 0.1136), (-1.406, -2.535, 0.1136), (-1.406, -2.535, 0.2273), (-1.406, -2.535, 0.3409), (-1.406, -2.535, 0.4545), (-1.406, -2.535, 0.5682), (-1.406, -2.535, 0.6818), (-1.406, -2.535, 0.7955), (-1.406, -2.535, 0.9091), (-1.406, -2.535, 1.023), (-1.406, -2.535, 1.136), (-0.4061, -2.535, 1.136), (-0.4061, -2.535, 1.023), (-0.4061, -2.535, 0.9091), (-0.4061, -2.535, 0.7955), (-0.4061, -2.535, 0.6818), (-0.4061, -2.535, 0.5682), (-0.4061, -2.535, 0.4545), (-0.4061, -2.535, 0.3409), (-0.4061, -2.535, 0.2273), (-0.4061, -2.535, 0.1136), (1.315, -2.535, 0.1136), (1.315, -2.535, 0.2273), (1.315, -2.535, 0.3409), (1.315, -2.535, 0.4545), (1.315, -2.535, 0.5682), (1.315, -2.535, 0.6818), (1.315, -2.535, 0.7955), (1.315, -2.535, 0.9091), (1.315, -2.535, 1.023), (1.315, -2.535, 1.136), (1.224, -2.535, 0.1136), (1.224, -2.535, 0.2273), (1.224, -2.535, 0.3409), (1.224, -2.535, 0.4545), (1.224, -2.535, 0.5682), (1.224, -2.535, 0.6818), (1.224, -2.535, 0.7955), (1.224, -2.535, 0.9091), (1.224, -2.535, 1.023), (1.224, -2.535, 1.136), (1.133, -2.535, 0.1136), (1.133, -2.535, 0.2273), (1.133, -2.535, 0.3409), (1.133, -2.535, 0.4545), (1.133, -2.535, 0.5682), (1.133, -2.535, 0.6818), (1.133, -2.535, 0.7955), (1.133, -2.535, 0.9091), (1.133, -2.535, 1.023), (1.133, -2.535, 1.136), (1.042, -2.535, 0.1136), (1.042, -2.535, 0.2273), (1.042, -2.535, 0.3409), (1.042, -2.535, 0.4545), (1.042, -2.535, 0.5682), (1.042, -2.535, 0.6818), (1.042, -2.535, 0.7955), (1.042, -2.535, 0.9091), (1.042, -2.535, 1.023), (1.042, -2.535, 1.136), (0.9515, -2.535, 0.1136), (0.9515, -2.535, 0.2273), (0.9515, -2.535, 0.3409), (0.9515, -2.535, 0.4545), (0.9515, -2.535, 0.5682), (0.9515, -2.535, 0.6818), (0.9515, -2.535, 0.7955), (0.9515, -2.535, 0.9091), (0.9515, -2.535, 1.023), (0.9515, -2.535, 1.136), (0.8606, -2.535, 0.1136), (0.8606, -2.535, 0.2273), (0.8606, -2.535, 0.3409), (0.8606, -2.535, 0.4545), (0.8606, -2.535, 0.5682), (0.8606, -2.535, 0.6818), (0.8606, -2.535, 0.7955), (0.8606, -2.535, 0.9091), (0.8606, -2.535, 1.023), (0.8606, -2.535, 1.136), (0.7697, -2.535, 0.1136), (0.7697, -2.535, 0.2273), (0.7697, -2.535, 0.3409), (0.7697, -2.535, 0.4545), (0.7697, -2.535, 0.5682), (0.7697, -2.535, 0.6818), (0.7697, -2.535, 0.7955), (0.7697, -2.535, 0.9091), (0.7697, -2.535, 1.023), (0.7697, -2.535, 1.136), (0.6788, -2.535, 0.1136), (0.6788, -2.535, 0.2273), (0.6788, -2.535, 0.3409), (0.6788, -2.535, 0.4545), (0.6788, -2.535, 0.5682), (0.6788, -2.535, 0.6818), (0.6788, -2.535, 0.7955), (0.6788, -2.535, 0.9091), (0.6788, -2.535, 1.023), (0.6788, -2.535, 1.136), (0.5879, -2.535, 0.1136), (0.5879, -2.535, 0.2273), (0.5879, -2.535, 0.3409), (0.5879, -2.535, 0.4545), (0.5879, -2.535, 0.5682), (0.5879, -2.535, 0.6818), (0.5879, -2.535, 0.7955), (0.5879, -2.535, 0.9091), (0.5879, -2.535, 1.023), (0.5879, -2.535, 1.136), (0.497, -2.535, 0.1136), (0.497, -2.535, 0.2273), (0.497, -2.535, 0.3409), (0.497, -2.535, 0.4545), (0.497, -2.535, 0.5682), (0.497, -2.535, 0.6818), (0.497, -2.535, 0.7955), (0.497, -2.535, 0.9091), (0.497, -2.535, 1.023), (0.497, -2.535, 1.136), (-0.497, -2.535, 0.1136), (-0.497, -2.535, 0.2273), (-0.497, -2.535, 0.3409), (-0.497, -2.535, 0.4545), (-0.497, -2.535, 0.5682), (-0.497, -2.535, 0.6818), (-0.497, -2.535, 0.7955), (-0.497, -2.535, 0.9091), (-0.497, -2.535, 1.023), (-0.497, -2.535, 1.136), (-0.5879, -2.535, 0.1136), (-0.5879, -2.535, 0.2273), (-0.5879, -2.535, 0.3409), (-0.5879, -2.535, 0.4545), (-0.5879, -2.535, 0.5682), (-0.5879, -2.535, 0.6818), (-0.5879, -2.535, 0.7955), (-0.5879, -2.535, 0.9091), (-0.5879, -2.535, 1.023), (-0.5879, -2.535, 1.136), (-0.6788, -2.535, 0.1136), (-0.6788, -2.535, 0.2273), (-0.6788, -2.535, 0.3409), (-0.6788, -2.535, 0.4545), (-0.6788, -2.535, 0.5682), (-0.6788, -2.535, 0.6818), (-0.6788, -2.535, 0.7955), (-0.6788, -2.535, 0.9091), (-0.6788, -2.535, 1.023), (-0.6788, -2.535, 1.136), (-0.7697, -2.535, 0.1136), (-0.7697, -2.535, 0.2273), (-0.7697, -2.535, 0.3409), (-0.7697, -2.535, 0.4545), (-0.7697, -2.535, 0.5682), (-0.7697, -2.535, 0.6818), (-0.7697, -2.535, 0.7955), (-0.7697, -2.535, 0.9091), (-0.7697, -2.535, 1.023), (-0.7697, -2.535, 1.136), (-0.8606, -2.535, 0.1136), (-0.8606, -2.535, 0.2273), (-0.8606, -2.535, 0.3409), (-0.8606, -2.535, 0.4545), (-0.8606, -2.535, 0.5682), (-0.8606, -2.535, 0.6818), (-0.8606, -2.535, 0.7955), (-0.8606, -2.535, 0.9091), (-0.8606, -2.535, 1.023), (-0.8606, -2.535, 1.136), (-0.9515, -2.535, 0.1136), (-0.9515, -2.535, 0.2273), (-0.9515, -2.535, 0.3409), (-0.9515, -2.535, 0.4545), (-0.9515, -2.535, 0.5682), (-0.9515, -2.535, 0.6818), (-0.9515, -2.535, 0.7955), (-0.9515, -2.535, 0.9091), (-0.9515, -2.535, 1.023), (-0.9515, -2.535, 1.136), (-1.042, -2.535, 0.1136), (-1.042, -2.535, 0.2273), (-1.042, -2.535, 0.3409), (-1.042, -2.535, 0.4545), (-1.042, -2.535, 0.5682), (-1.042, -2.535, 0.6818), (-1.042, -2.535, 0.7955), (-1.042, -2.535, 0.9091), (-1.042, -2.535, 1.023), (-1.042, -2.535, 1.136), (-1.133, -2.535, 0.1136), (-1.133, -2.535, 0.2273), (-1.133, -2.535, 0.3409), (-1.133, -2.535, 0.4545), (-1.133, -2.535, 0.5682), (-1.133, -2.535, 0.6818), (-1.133, -2.535, 0.7955), (-1.133, -2.535, 0.9091), (-1.133, -2.535, 1.023), (-1.133, -2.535, 1.136), (-1.224, -2.535, 0.1136), (-1.224, -2.535, 0.2273), (-1.224, -2.535, 0.3409), (-1.224, -2.535, 0.4545), (-1.224, -2.535, 0.5682), (-1.224, -2.535, 0.6818), (-1.224, -2.535, 0.7955), (-1.224, -2.535, 0.9091), (-1.224, -2.535, 1.023), (-1.224, -2.535, 1.136), (-1.315, -2.535, 0.1136), (-1.315, -2.535, 0.2273), (-1.315, -2.535, 0.3409), (-1.315, -2.535, 0.4545), (-1.315, -2.535, 0.5682), (-1.315, -2.535, 0.6818), (-1.315, -2.535, 0.7955), (-1.315, -2.535, 0.9091), (-1.315, -2.535, 1.023), (-1.315, -2.535, 1.136), (-1.315, -2.785, 0.1136), (-1.315, -2.785, 0.2273), (-1.315, -2.785, 0.3409), (-1.315, -2.785, 0.4545), (-1.315, -2.785, 0.5682), (-1.315, -2.785, 0.6818), (-1.315, -2.785, 0.7955), (-1.315, -2.785, 0.9091), (-1.315, -2.785, 1.023), (-1.315, -2.785, 1.136), (-1.224, -2.785, 0.1136), (-1.224, -2.785, 0.2273), (-1.224, -2.785, 0.3409), (-1.224, -2.785, 0.4545), (-1.224, -2.785, 0.5682), (-1.224, -2.785, 0.6818), (-1.224, -2.785, 0.7955), (-1.224, -2.785, 0.9091), (-1.224, -2.785, 1.023), (-1.224, -2.785, 1.136), (-1.133, -2.785, 0.1136), (-1.133, -2.785, 0.2273), (-1.133, -2.785, 0.3409), (-1.133, -2.785, 0.4545), (-1.133, -2.785, 0.5682), (-1.133, -2.785, 0.6818), (-1.133, -2.785, 0.7955), (-1.133, -2.785, 0.9091), (-1.133, -2.785, 1.023), (-1.133, -2.785, 1.136), (-1.042, -2.785, 0.1136), (-1.042, -2.785, 0.2273), (-1.042, -2.785, 0.3409), (-1.042, -2.785, 0.4545), (-1.042, -2.785, 0.5682), (-1.042, -2.785, 0.6818), (-1.042, -2.785, 0.7955), (-1.042, -2.785, 0.9091), (-1.042, -2.785, 1.023), (-1.042, -2.785, 1.136), (-0.9515, -2.785, 0.1136), (-0.9515, -2.785, 0.2273), (-0.9515, -2.785, 0.3409), (-0.9515, -2.785, 0.4545), (-0.9515, -2.785, 0.5682), (-0.9515, -2.785, 0.6818), (-0.9515, -2.785, 0.7955), (-0.9515, -2.785, 0.9091), (-0.9515, -2.785, 1.023), (-0.9515, -2.785, 1.136), (-0.8606, -2.785, 0.1136), (-0.8606, -2.785, 0.2273), (-0.8606, -2.785, 0.3409), (-0.8606, -2.785, 0.4545), (-0.8606, -2.785, 0.5682), (-0.8606, -2.785, 0.6818), (-0.8606, -2.785, 0.7955), (-0.8606, -2.785, 0.9091), (-0.8606, -2.785, 1.023), (-0.8606, -2.785, 1.136), (-0.7697, -2.785, 0.1136), (-0.7697, -2.785, 0.2273), (-0.7697, -2.785, 0.3409), (-0.7697, -2.785, 0.4545), (-0.7697, -2.785, 0.5682), (-0.7697, -2.785, 0.6818), (-0.7697, -2.785, 0.7955), (-0.7697, -2.785, 0.9091), (-0.7697, -2.785, 1.023), (-0.7697, -2.785, 1.136), (-0.6788, -2.785, 0.1136), (-0.6788, -2.785, 0.2273), (-0.6788, -2.785, 0.3409), (-0.6788, -2.785, 0.4545), (-0.6788, -2.785, 0.5682), (-0.6788, -2.785, 0.6818), (-0.6788, -2.785, 0.7955), (-0.6788, -2.785, 0.9091), (-0.6788, -2.785, 1.023), (-0.6788, -2.785, 1.136), (-0.5879, -2.785, 0.1136), (-0.5879, -2.785, 0.2273), (-0.5879, -2.785, 0.3409), (-0.5879, -2.785, 0.4545), (-0.5879, -2.785, 0.5682), (-0.5879, -2.785, 0.6818), (-0.5879, -2.785, 0.7955), (-0.5879, -2.785, 0.9091), (-0.5879, -2.785, 1.023), (-0.5879, -2.785, 1.136), (-0.497, -2.785, 0.1136), (-0.497, -2.785, 0.2273), (-0.497, -2.785, 0.3409), (-0.497, -2.785, 0.4545), (-0.497, -2.785, 0.5682), (-0.497, -2.785, 0.6818), (-0.497, -2.785, 0.7955), (-0.497, -2.785, 0.9091), (-0.497, -2.785, 1.023), (-0.497, -2.785, 1.136), (0.497, -2.785, 0.1136), (0.497, -2.785, 0.2273), (0.497, -2.785, 0.3409), (0.497, -2.785, 0.4545), (0.497, -2.785, 0.5682), (0.497, -2.785, 0.6818), (0.497, -2.785, 0.7955), (0.497, -2.785, 0.9091), (0.497, -2.785, 1.023), (0.497, -2.785, 1.136), (0.5879, -2.785, 0.1136), (0.5879, -2.785, 0.2273), (0.5879, -2.785, 0.3409), (0.5879, -2.785, 0.4545), (0.5879, -2.785, 0.5682), (0.5879, -2.785, 0.6818), (0.5879, -2.785, 0.7955), (0.5879, -2.785, 0.9091), (0.5879, -2.785, 1.023), (0.5879, -2.785, 1.136), (0.6788, -2.785, 0.1136), (0.6788, -2.785, 0.2273), (0.6788, -2.785, 0.3409), (0.6788, -2.785, 0.4545), (0.6788, -2.785, 0.5682), (0.6788, -2.785, 0.6818), (0.6788, -2.785, 0.7955), (0.6788, -2.785, 0.9091), (0.6788, -2.785, 1.023), (0.6788, -2.785, 1.136), (0.7697, -2.785, 0.1136), (0.7697, -2.785, 0.2273), (0.7697, -2.785, 0.3409), (0.7697, -2.785, 0.4545), (0.7697, -2.785, 0.5682), (0.7697, -2.785, 0.6818), (0.7697, -2.785, 0.7955), (0.7697, -2.785, 0.9091), (0.7697, -2.785, 1.023), (0.7697, -2.785, 1.136), (0.8606, -2.785, 0.1136), (0.8606, -2.785, 0.2273), (0.8606, -2.785, 0.3409), (0.8606, -2.785, 0.4545), (0.8606, -2.785, 0.5682), (0.8606, -2.785, 0.6818), (0.8606, -2.785, 0.7955), (0.8606, -2.785, 0.9091), (0.8606, -2.785, 1.023), (0.8606, -2.785, 1.136), (0.9515, -2.785, 0.1136), (0.9515, -2.785, 0.2273), (0.9515, -2.785, 0.3409), (0.9515, -2.785, 0.4545), (0.9515, -2.785, 0.5682), (0.9515, -2.785, 0.6818), (0.9515, -2.785, 0.7955), (0.9515, -2.785, 0.9091), (0.9515, -2.785, 1.023), (0.9515, -2.785, 1.136), (1.042, -2.785, 0.1136), (1.042, -2.785, 0.2273), (1.042, -2.785, 0.3409), (1.042, -2.785, 0.4545), (1.042, -2.785, 0.5682), (1.042, -2.785, 0.6818), (1.042, -2.785, 0.7955), (1.042, -2.785, 0.9091), (1.042, -2.785, 1.023), (1.042, -2.785, 1.136), (1.133, -2.785, 0.1136), (1.133, -2.785, 0.2273), (1.133, -2.785, 0.3409), (1.133, -2.785, 0.4545), (1.133, -2.785, 0.5682), (1.133, -2.785, 0.6818), (1.133, -2.785, 0.7955), (1.133, -2.785, 0.9091), (1.133, -2.785, 1.023), (1.133, -2.785, 1.136), (1.224, -2.785, 0.1136), (1.224, -2.785, 0.2273), (1.224, -2.785, 0.3409), (1.224, -2.785, 0.4545), (1.224, -2.785, 0.5682), (1.224, -2.785, 0.6818), (1.224, -2.785, 0.7955), (1.224, -2.785, 0.9091), (1.224, -2.785, 1.023), (1.224, -2.785, 1.136), (1.315, -2.785, 0.1136), (1.315, -2.785, 0.2273), (1.315, -2.785, 0.3409), (1.315, -2.785, 0.4545), (1.315, -2.785, 0.5682), (1.315, -2.785, 0.6818), (1.315, -2.785, 0.7955), (1.315, -2.785, 0.9091), (1.315, -2.785, 1.023), (1.315, -2.785, 1.136), (0.1561, -2.41, 0.0), (0.1561, -2.41, -0.0625), (-0.1561, -2.41, 0.0), (-0.1561, -2.41, -0.0625), (-0.4061, -2.535, -0.0625), (-0.4061, -2.535, 0.0), (-0.4061, -2.535, -0.0625), (-0.1561, -2.41, -0.0625), (-0.1561, -2.41, 0.0), (-0.1561, -2.41, -0.0625), (0.4061, -2.535, -0.0625), (0.4061, -2.535, 0.0), (0.1561, -2.41, 0.0), (0.1561, -2.41, -0.0625), (0.1561, -0.7846, 0.0), (0.1561, -0.7846, -0.0625), (0.1561, -1.035, 0.0), (0.1561, -1.035, -0.0625), (0.1561, -1.285, 0.0), (0.1561, -1.285, -0.0625), (0.1561, -1.535, 0.0), (0.1561, -1.535, -0.0625), (0.1561, -1.785, 0.0), (0.1561, -1.785, -0.0625), (0.1561, -2.035, 0.0), (0.1561, -2.035, -0.0625), (0.1561, -2.285, 0.0), (0.1561, -2.285, -0.0625), (0.1561, -0.9096, -0.0625), (0.1561, -1.41, -0.0625), (0.1561, -1.16, -0.0625), (0.1561, -1.91, -0.0625), (0.1561, -1.66, -0.0625), (0.1561, -2.16, -0.0625), (0.1561, -2.41, 0.0), (0.1561, -2.41, -0.0625), (-0.1561, -0.7846, 0.0), (-0.1561, -0.7846, -0.0625), (-0.1561, -1.035, 0.0), (-0.1561, -1.035, -0.0625), (-0.1561, -1.285, 0.0), (-0.1561, -1.285, -0.0625), (-0.1561, -1.535, 0.0), (-0.1561, -1.535, -0.0625), (-0.1561, -1.785, 0.0), (-0.1561, -1.785, -0.0625), (-0.1561, -2.035, 0.0), (-0.1561, -2.035, -0.0625), (-0.1561, -2.285, 0.0), (-0.1561, -2.285, -0.0625), (-0.1561, -0.9096, -0.0625), (-0.1561, -1.16, -0.0625), (-0.1561, -1.41, -0.0625), (-0.1561, -1.66, -0.0625), (-0.1561, -1.91, -0.0625), (-0.1561, -2.16, -0.0625), (-0.1561, -2.41, 0.0), (-0.1561, -2.41, -0.0625), (2.406, -2.66, -0.0625), (2.406, -2.785, -0.0625), (2.406, -2.535, -0.0625), (2.406, -2.535, 0.0), (2.406, -2.785, 0.0), (1.406, -2.785, 0.0), (1.406, -2.535, 0.0), (2.406, -2.785, 0.0), (2.406, -2.535, 0.0), (1.406, -2.785, 1.25), (1.406, -2.535, 1.25), (2.406, -2.785, 1.25), (2.406, -2.535, 1.25), (-1.406, -2.535, 0.0), (-1.406, -2.535, -0.0625), (-1.406, -2.785, 0.0), (-1.406, -2.785, -0.0625), (-1.406, -2.66, -0.0625), (-2.406, -2.535, 0.0), (-2.406, -2.535, -0.0625), (-2.406, -2.785, 0.0), (-2.406, -2.785, -0.0625), (-2.406, -2.66, -0.0625), (-1.406, -2.785, 1.25), (-1.406, -2.535, 1.25), (-2.406, -2.785, 1.25), (-2.406, -2.535, 1.25), (2.315, -2.785, 0.0), (2.224, -2.785, 0.0), (2.133, -2.785, 0.0), (2.042, -2.785, 0.0), (1.952, -2.785, 0.0), (1.861, -2.785, 0.0), (1.77, -2.785, 0.0), (1.679, -2.785, 0.0), (1.588, -2.785, 0.0), (1.497, -2.785, 0.0), (2.315, -2.535, 0.0), (2.224, -2.535, 0.0), (2.133, -2.535, 0.0), (2.042, -2.535, 0.0), (1.952, -2.535, 0.0), (1.861, -2.535, 0.0), (1.77, -2.535, 0.0), (1.679, -2.535, 0.0), (1.588, -2.535, 0.0), (1.497, -2.535, 0.0), (2.315, -2.785, 1.25), (2.224, -2.785, 1.25), (2.133, -2.785, 1.25), (2.042, -2.785, 1.25), (1.952, -2.785, 1.25), (1.861, -2.785, 1.25), (1.77, -2.785, 1.25), (1.679, -2.785, 1.25), (1.588, -2.785, 1.25), (1.497, -2.785, 1.25), (2.315, -2.535, 1.25), (2.224, -2.535, 1.25), (2.133, -2.535, 1.25), (2.042, -2.535, 1.25), (1.952, -2.535, 1.25), (1.861, -2.535, 1.25), (1.77, -2.535, 1.25), (1.679, -2.535, 1.25), (1.588, -2.535, 1.25), (1.497, -2.535, 1.25), (2.406, -2.785, 0.1136), (2.406, -2.785, 0.2273), (2.406, -2.785, 0.3409), (2.406, -2.785, 0.4545), (2.406, -2.785, 0.5682), (2.406, -2.785, 0.6818), (2.406, -2.785, 0.7955), (2.406, -2.785, 0.9091), (2.406, -2.785, 1.023), (2.406, -2.785, 1.136), (1.406, -2.785, 1.136), (1.406, -2.785, 1.023), (1.406, -2.785, 0.9091), (1.406, -2.785, 0.7955), (1.406, -2.785, 0.6818), (1.406, -2.785, 0.5682), (1.406, -2.785, 0.4545), (1.406, -2.785, 0.3409), (1.406, -2.785, 0.2273), (1.406, -2.785, 0.1136), (1.406, -2.535, 1.136), (1.406, -2.535, 1.023), (1.406, -2.535, 0.9091), (1.406, -2.535, 0.7955), (1.406, -2.535, 0.6818), (1.406, -2.535, 0.5682), (1.406, -2.535, 0.4545), (1.406, -2.535, 0.3409), (1.406, -2.535, 0.2273), (1.406, -2.535, 0.1136), (2.406, -2.535, 1.136), (2.406, -2.535, 1.023), (2.406, -2.535, 0.9091), (2.406, -2.535, 0.7955), (2.406, -2.535, 0.6818), (2.406, -2.535, 0.5682), (2.406, -2.535, 0.4545), (2.406, -2.535, 0.3409), (2.406, -2.535, 0.2273), (2.406, -2.535, 0.1136), (-2.315, -2.535, 0.0), (-2.224, -2.535, 0.0), (-2.133, -2.535, 0.0), (-2.042, -2.535, 0.0), (-1.952, -2.535, 0.0), (-1.861, -2.535, 0.0), (-1.77, -2.535, 0.0), (-1.679, -2.535, 0.0), (-1.588, -2.535, 0.0), (-1.497, -2.535, 0.0), (-2.315, -2.785, 0.0), (-2.224, -2.785, 0.0), (-2.133, -2.785, 0.0), (-2.042, -2.785, 0.0), (-1.952, -2.785, 0.0), (-1.861, -2.785, 0.0), (-1.77, -2.785, 0.0), (-1.679, -2.785, 0.0), (-1.588, -2.785, 0.0), (-1.497, -2.785, 0.0), (-2.315, -2.535, 1.25), (-2.224, -2.535, 1.25), (-2.133, -2.535, 1.25), (-2.042, -2.535, 1.25), (-1.952, -2.535, 1.25), (-1.861, -2.535, 1.25), (-1.77, -2.535, 1.25), (-1.679, -2.535, 1.25), (-1.588, -2.535, 1.25), (-1.497, -2.535, 1.25), (-2.315, -2.785, 1.25), (-2.224, -2.785, 1.25), (-2.133, -2.785, 1.25), (-2.042, -2.785, 1.25), (-1.952, -2.785, 1.25), (-1.861, -2.785, 1.25), (-1.77, -2.785, 1.25), (-1.679, -2.785, 1.25), (-1.588, -2.785, 1.25), (-1.497, -2.785, 1.25), (-1.406, -2.785, 0.1136), (-1.406, -2.785, 0.2273), (-1.406, -2.785, 0.3409), (-1.406, -2.785, 0.4545), (-1.406, -2.785, 0.5682), (-1.406, -2.785, 0.6818), (-1.406, -2.785, 0.7955), (-1.406, -2.785, 0.9091), (-1.406, -2.785, 1.023), (-1.406, -2.785, 1.136), (-2.406, -2.785, 1.136), (-2.406, -2.785, 1.023), (-2.406, -2.785, 0.9091), (-2.406, -2.785, 0.7955), (-2.406, -2.785, 0.6818), (-2.406, -2.785, 0.5682), (-2.406, -2.785, 0.4545), (-2.406, -2.785, 0.3409), (-2.406, -2.785, 0.2273), (-2.406, -2.785, 0.1136), (-2.406, -2.535, 1.136), (-2.406, -2.535, 1.023), (-2.406, -2.535, 0.9091), (-2.406, -2.535, 0.7955), (-2.406, -2.535, 0.6818), (-2.406, -2.535, 0.5682), (-2.406, -2.535, 0.4545), (-2.406, -2.535, 0.3409), (-2.406, -2.535, 0.2273), (-2.406, -2.535, 0.1136), (-1.406, -2.535, 1.136), (-1.406, -2.535, 1.023), (-1.406, -2.535, 0.9091), (-1.406, -2.535, 0.7955), (-1.406, -2.535, 0.6818), (-1.406, -2.535, 0.5682), (-1.406, -2.535, 0.4545), (-1.406, -2.535, 0.3409), (-1.406, -2.535, 0.2273), (-1.406, -2.535, 0.1136), (-1.497, -2.535, 0.1136), (-1.497, -2.535, 0.2273), (-1.497, -2.535, 0.3409), (-1.497, -2.535, 0.4545), (-1.497, -2.535, 0.5682), (-1.497, -2.535, 0.6818), (-1.497, -2.535, 0.7955), (-1.497, -2.535, 0.9091), (-1.497, -2.535, 1.023), (-1.497, -2.535, 1.136), (-1.588, -2.535, 0.1136), (-1.588, -2.535, 0.2273), (-1.588, -2.535, 0.3409), (-1.588, -2.535, 0.4545), (-1.588, -2.535, 0.5682), (-1.588, -2.535, 0.6818), (-1.588, -2.535, 0.7955), (-1.588, -2.535, 0.9091), (-1.588, -2.535, 1.023), (-1.588, -2.535, 1.136), (-1.679, -2.535, 0.1136), (-1.679, -2.535, 0.2273), (-1.679, -2.535, 0.3409), (-1.679, -2.535, 0.4545), (-1.679, -2.535, 0.5682), (-1.679, -2.535, 0.6818), (-1.679, -2.535, 0.7955), (-1.679, -2.535, 0.9091), (-1.679, -2.535, 1.023), (-1.679, -2.535, 1.136), (-1.77, -2.535, 0.1136), (-1.77, -2.535, 0.2273), (-1.77, -2.535, 0.3409), (-1.77, -2.535, 0.4545), (-1.77, -2.535, 0.5682), (-1.77, -2.535, 0.6818), (-1.77, -2.535, 0.7955), (-1.77, -2.535, 0.9091), (-1.77, -2.535, 1.023), (-1.77, -2.535, 1.136), (-1.861, -2.535, 0.1136), (-1.861, -2.535, 0.2273), (-1.861, -2.535, 0.3409), (-1.861, -2.535, 0.4545), (-1.861, -2.535, 0.5682), (-1.861, -2.535, 0.6818), (-1.861, -2.535, 0.7955), (-1.861, -2.535, 0.9091), (-1.861, -2.535, 1.023), (-1.861, -2.535, 1.136), (-1.952, -2.535, 0.1136), (-1.952, -2.535, 0.2273), (-1.952, -2.535, 0.3409), (-1.952, -2.535, 0.4545), (-1.952, -2.535, 0.5682), (-1.952, -2.535, 0.6818), (-1.952, -2.535, 0.7955), (-1.952, -2.535, 0.9091), (-1.952, -2.535, 1.023), (-1.952, -2.535, 1.136), (-2.042, -2.535, 0.1136), (-2.042, -2.535, 0.2273), (-2.042, -2.535, 0.3409), (-2.042, -2.535, 0.4545), (-2.042, -2.535, 0.5682), (-2.042, -2.535, 0.6818), (-2.042, -2.535, 0.7955), (-2.042, -2.535, 0.9091), (-2.042, -2.535, 1.023), (-2.042, -2.535, 1.136), (-2.133, -2.535, 0.1136), (-2.133, -2.535, 0.2273), (-2.133, -2.535, 0.3409), (-2.133, -2.535, 0.4545), (-2.133, -2.535, 0.5682), (-2.133, -2.535, 0.6818), (-2.133, -2.535, 0.7955), (-2.133, -2.535, 0.9091), (-2.133, -2.535, 1.023), (-2.133, -2.535, 1.136), (-2.224, -2.535, 0.1136), (-2.224, -2.535, 0.2273), (-2.224, -2.535, 0.3409), (-2.224, -2.535, 0.4545), (-2.224, -2.535, 0.5682), (-2.224, -2.535, 0.6818), (-2.224, -2.535, 0.7955), (-2.224, -2.535, 0.9091), (-2.224, -2.535, 1.023), (-2.224, -2.535, 1.136), (-2.315, -2.535, 0.1136), (-2.315, -2.535, 0.2273), (-2.315, -2.535, 0.3409), (-2.315, -2.535, 0.4545), (-2.315, -2.535, 0.5682), (-2.315, -2.535, 0.6818), (-2.315, -2.535, 0.7955), (-2.315, -2.535, 0.9091), (-2.315, -2.535, 1.023), (-2.315, -2.535, 1.136), (-2.315, -2.785, 0.1136), (-2.315, -2.785, 0.2273), (-2.315, -2.785, 0.3409), (-2.315, -2.785, 0.4545), (-2.315, -2.785, 0.5682), (-2.315, -2.785, 0.6818), (-2.315, -2.785, 0.7955), (-2.315, -2.785, 0.9091), (-2.315, -2.785, 1.023), (-2.315, -2.785, 1.136), (-2.224, -2.785, 0.1136), (-2.224, -2.785, 0.2273), (-2.224, -2.785, 0.3409), (-2.224, -2.785, 0.4545), (-2.224, -2.785, 0.5682), (-2.224, -2.785, 0.6818), (-2.224, -2.785, 0.7955), (-2.224, -2.785, 0.9091), (-2.224, -2.785, 1.023), (-2.224, -2.785, 1.136), (-2.133, -2.785, 0.1136), (-2.133, -2.785, 0.2273), (-2.133, -2.785, 0.3409), (-2.133, -2.785, 0.4545), (-2.133, -2.785, 0.5682), (-2.133, -2.785, 0.6818), (-2.133, -2.785, 0.7955), (-2.133, -2.785, 0.9091), (-2.133, -2.785, 1.023), (-2.133, -2.785, 1.136), (-2.042, -2.785, 0.1136), (-2.042, -2.785, 0.2273), (-2.042, -2.785, 0.3409), (-2.042, -2.785, 0.4545), (-2.042, -2.785, 0.5682), (-2.042, -2.785, 0.6818), (-2.042, -2.785, 0.7955), (-2.042, -2.785, 0.9091), (-2.042, -2.785, 1.023), (-2.042, -2.785, 1.136), (-1.952, -2.785, 0.1136), (-1.952, -2.785, 0.2273), (-1.952, -2.785, 0.3409), (-1.952, -2.785, 0.4545), (-1.952, -2.785, 0.5682), (-1.952, -2.785, 0.6818), (-1.952, -2.785, 0.7955), (-1.952, -2.785, 0.9091), (-1.952, -2.785, 1.023), (-1.952, -2.785, 1.136), (-1.861, -2.785, 0.1136), (-1.861, -2.785, 0.2273), (-1.861, -2.785, 0.3409), (-1.861, -2.785, 0.4545), (-1.861, -2.785, 0.5682), (-1.861, -2.785, 0.6818), (-1.861, -2.785, 0.7955), (-1.861, -2.785, 0.9091), (-1.861, -2.785, 1.023), (-1.861, -2.785, 1.136), (-1.77, -2.785, 0.1136), (-1.77, -2.785, 0.2273), (-1.77, -2.785, 0.3409), (-1.77, -2.785, 0.4545), (-1.77, -2.785, 0.5682), (-1.77, -2.785, 0.6818), (-1.77, -2.785, 0.7955), (-1.77, -2.785, 0.9091), (-1.77, -2.785, 1.023), (-1.77, -2.785, 1.136), (-1.679, -2.785, 0.1136), (-1.679, -2.785, 0.2273), (-1.679, -2.785, 0.3409), (-1.679, -2.785, 0.4545), (-1.679, -2.785, 0.5682), (-1.679, -2.785, 0.6818), (-1.679, -2.785, 0.7955), (-1.679, -2.785, 0.9091), (-1.679, -2.785, 1.023), (-1.679, -2.785, 1.136), (-1.588, -2.785, 0.1136), (-1.588, -2.785, 0.2273), (-1.588, -2.785, 0.3409), (-1.588, -2.785, 0.4545), (-1.588, -2.785, 0.5682), (-1.588, -2.785, 0.6818), (-1.588, -2.785, 0.7955), (-1.588, -2.785, 0.9091), (-1.588, -2.785, 1.023), (-1.588, -2.785, 1.136), (-1.497, -2.785, 0.1136), (-1.497, -2.785, 0.2273), (-1.497, -2.785, 0.3409), (-1.497, -2.785, 0.4545), (-1.497, -2.785, 0.5682), (-1.497, -2.785, 0.6818), (-1.497, -2.785, 0.7955), (-1.497, -2.785, 0.9091), (-1.497, -2.785, 1.023), (-1.497, -2.785, 1.136), (2.315, -2.535, 0.1136), (2.315, -2.535, 0.2273), (2.315, -2.535, 0.3409), (2.315, -2.535, 0.4545), (2.315, -2.535, 0.5682), (2.315, -2.535, 0.6818), (2.315, -2.535, 0.7955), (2.315, -2.535, 0.9091), (2.315, -2.535, 1.023), (2.315, -2.535, 1.136), (2.224, -2.535, 0.1136), (2.224, -2.535, 0.2273), (2.224, -2.535, 0.3409), (2.224, -2.535, 0.4545), (2.224, -2.535, 0.5682), (2.224, -2.535, 0.6818), (2.224, -2.535, 0.7955), (2.224, -2.535, 0.9091), (2.224, -2.535, 1.023), (2.224, -2.535, 1.136), (2.133, -2.535, 0.1136), (2.133, -2.535, 0.2273), (2.133, -2.535, 0.3409), (2.133, -2.535, 0.4545), (2.133, -2.535, 0.5682), (2.133, -2.535, 0.6818), (2.133, -2.535, 0.7955), (2.133, -2.535, 0.9091), (2.133, -2.535, 1.023), (2.133, -2.535, 1.136), (2.042, -2.535, 0.1136), (2.042, -2.535, 0.2273), (2.042, -2.535, 0.3409), (2.042, -2.535, 0.4545), (2.042, -2.535, 0.5682), (2.042, -2.535, 0.6818), (2.042, -2.535, 0.7955), (2.042, -2.535, 0.9091), (2.042, -2.535, 1.023), (2.042, -2.535, 1.136), (1.952, -2.535, 0.1136), (1.952, -2.535, 0.2273), (1.952, -2.535, 0.3409), (1.952, -2.535, 0.4545), (1.952, -2.535, 0.5682), (1.952, -2.535, 0.6818), (1.952, -2.535, 0.7955), (1.952, -2.535, 0.9091), (1.952, -2.535, 1.023), (1.952, -2.535, 1.136), (1.861, -2.535, 0.1136), (1.861, -2.535, 0.2273), (1.861, -2.535, 0.3409), (1.861, -2.535, 0.4545), (1.861, -2.535, 0.5682), (1.861, -2.535, 0.6818), (1.861, -2.535, 0.7955), (1.861, -2.535, 0.9091), (1.861, -2.535, 1.023), (1.861, -2.535, 1.136), (1.77, -2.535, 0.1136), (1.77, -2.535, 0.2273), (1.77, -2.535, 0.3409), (1.77, -2.535, 0.4545), (1.77, -2.535, 0.5682), (1.77, -2.535, 0.6818), (1.77, -2.535, 0.7955), (1.77, -2.535, 0.9091), (1.77, -2.535, 1.023), (1.77, -2.535, 1.136), (1.679, -2.535, 0.1136), (1.679, -2.535, 0.2273), (1.679, -2.535, 0.3409), (1.679, -2.535, 0.4545), (1.679, -2.535, 0.5682), (1.679, -2.535, 0.6818), (1.679, -2.535, 0.7955), (1.679, -2.535, 0.9091), (1.679, -2.535, 1.023), (1.679, -2.535, 1.136), (1.588, -2.535, 0.1136), (1.588, -2.535, 0.2273), (1.588, -2.535, 0.3409), (1.588, -2.535, 0.4545), (1.588, -2.535, 0.5682), (1.588, -2.535, 0.6818), (1.588, -2.535, 0.7955), (1.588, -2.535, 0.9091), (1.588, -2.535, 1.023), (1.588, -2.535, 1.136), (1.497, -2.535, 0.1136), (1.497, -2.535, 0.2273), (1.497, -2.535, 0.3409), (1.497, -2.535, 0.4545), (1.497, -2.535, 0.5682), (1.497, -2.535, 0.6818), (1.497, -2.535, 0.7955), (1.497, -2.535, 0.9091), (1.497, -2.535, 1.023), (1.497, -2.535, 1.136), (1.497, -2.785, 0.1136), (1.497, -2.785, 0.2273), (1.497, -2.785, 0.3409), (1.497, -2.785, 0.4545), (1.497, -2.785, 0.5682), (1.497, -2.785, 0.6818), (1.497, -2.785, 0.7955), (1.497, -2.785, 0.9091), (1.497, -2.785, 1.023), (1.497, -2.785, 1.136), (1.588, -2.785, 0.1136), (1.588, -2.785, 0.2273), (1.588, -2.785, 0.3409), (1.588, -2.785, 0.4545), (1.588, -2.785, 0.5682), (1.588, -2.785, 0.6818), (1.588, -2.785, 0.7955), (1.588, -2.785, 0.9091), (1.588, -2.785, 1.023), (1.588, -2.785, 1.136), (1.679, -2.785, 0.1136), (1.679, -2.785, 0.2273), (1.679, -2.785, 0.3409), (1.679, -2.785, 0.4545), (1.679, -2.785, 0.5682), (1.679, -2.785, 0.6818), (1.679, -2.785, 0.7955), (1.679, -2.785, 0.9091), (1.679, -2.785, 1.023), (1.679, -2.785, 1.136), (1.77, -2.785, 0.1136), (1.77, -2.785, 0.2273), (1.77, -2.785, 0.3409), (1.77, -2.785, 0.4545), (1.77, -2.785, 0.5682), (1.77, -2.785, 0.6818), (1.77, -2.785, 0.7955), (1.77, -2.785, 0.9091), (1.77, -2.785, 1.023), (1.77, -2.785, 1.136), (1.861, -2.785, 0.1136), (1.861, -2.785, 0.2273), (1.861, -2.785, 0.3409), (1.861, -2.785, 0.4545), (1.861, -2.785, 0.5682), (1.861, -2.785, 0.6818), (1.861, -2.785, 0.7955), (1.861, -2.785, 0.9091), (1.861, -2.785, 1.023), (1.861, -2.785, 1.136), (1.952, -2.785, 0.1136), (1.952, -2.785, 0.2273), (1.952, -2.785, 0.3409), (1.952, -2.785, 0.4545), (1.952, -2.785, 0.5682), (1.952, -2.785, 0.6818), (1.952, -2.785, 0.7955), (1.952, -2.785, 0.9091), (1.952, -2.785, 1.023), (1.952, -2.785, 1.136), (2.042, -2.785, 0.1136), (2.042, -2.785, 0.2273), (2.042, -2.785, 0.3409), (2.042, -2.785, 0.4545), (2.042, -2.785, 0.5682), (2.042, -2.785, 0.6818), (2.042, -2.785, 0.7955), (2.042, -2.785, 0.9091), (2.042, -2.785, 1.023), (2.042, -2.785, 1.136), (2.133, -2.785, 0.1136), (2.133, -2.785, 0.2273), (2.133, -2.785, 0.3409), (2.133, -2.785, 0.4545), (2.133, -2.785, 0.5682), (2.133, -2.785, 0.6818), (2.133, -2.785, 0.7955), (2.133, -2.785, 0.9091), (2.133, -2.785, 1.023), (2.133, -2.785, 1.136), (2.224, -2.785, 0.1136), (2.224, -2.785, 0.2273), (2.224, -2.785, 0.3409), (2.224, -2.785, 0.4545), (2.224, -2.785, 0.5682), (2.224, -2.785, 0.6818), (2.224, -2.785, 0.7955), (2.224, -2.785, 0.9091), (2.224, -2.785, 1.023), (2.224, -2.785, 1.136), (2.315, -2.785, 0.1136), (2.315, -2.785, 0.2273), (2.315, -2.785, 0.3409), (2.315, -2.785, 0.4545), (2.315, -2.785, 0.5682), (2.315, -2.785, 0.6818), (2.315, -2.785, 0.7955), (2.315, -2.785, 0.9091), (2.315, -2.785, 1.023), (2.315, -2.785, 1.136)], [(784, 778), (835, 785)], [(767, 539, 37, 587), (763, 563, 50, 591), (759, 541, 38, 588), (755, 565, 51, 592), (751, 543, 39, 594), (747, 567, 52, 596), (743, 545, 40, 598), (739, 569, 53, 600), (735, 547, 41, 602), (731, 571, 54, 604), (727, 549, 42, 606), (723, 573, 55, 608), (719, 551, 43, 610), (715, 575, 56, 612), (711, 553, 44, 614), (707, 527, 31, 621), (703, 577, 57, 616), (699, 555, 45, 618), (695, 529, 32, 622), (691, 579, 58, 624), (687, 531, 33, 628), (683, 581, 59, 630), (679, 533, 34, 632), (675, 583, 60, 634), (671, 557, 47, 636), (667, 535, 35, 638), (663, 585, 61, 640), (659, 559, 48, 642), (655, 537, 36, 644), (651, 561, 49, 646), (33, 64, 148, 149, 63, 32, 529, 528), (59, 91, 202, 203, 90, 58, 579, 578), (77, 800, 129, 797, 128, 799, 78, 818, 176, 819, 177, 795), (34, 65, 150, 151, 64, 33, 531, 530), (60, 92, 204, 205, 91, 59, 581, 580), (35, 66, 152, 153, 65, 34, 533, 532), (61, 93, 206, 207, 92, 60, 583, 582), (48, 80, 180, 181, 79, 47, 557, 556), (36, 67, 154, 155, 66, 35, 535, 534), (31, 62, 208, 209, 93, 61, 585, 584), (49, 81, 182, 183, 80, 48, 559, 558), (37, 68, 156, 157, 67, 36, 537, 536), (50, 82, 184, 185, 81, 49, 561, 560), (38, 69, 158, 159, 68, 37, 539, 538), (51, 83, 186, 187, 82, 50, 563, 562), (39, 70, 160, 161, 69, 38, 541, 540), (52, 84, 188, 189, 83, 51, 565, 564), (40, 71, 162, 163, 70, 39, 543, 542), (53, 85, 190, 191, 84, 52, 567, 566), (41, 72, 164, 165, 71, 40, 545, 544), (54, 86, 192, 193, 85, 53, 569, 568), (42, 73, 166, 167, 72, 41, 547, 546), (55, 87, 194, 195, 86, 54, 571, 570), (43, 74, 168, 169, 73, 42, 549, 548), (56, 88, 196, 197, 87, 55, 573, 572), (44, 75, 170, 171, 74, 43, 551, 550), (57, 89, 198, 199, 88, 56, 575, 574), (45, 76, 172, 173, 75, 44, 553, 552), (32, 63, 146, 147, 62, 31, 527, 526), (58, 90, 200, 201, 89, 57, 577, 576), (46, 77, 174, 175, 76, 45, 555, 554), (465, 219, 98, 275), (461, 273, 125, 279), (457, 247, 112, 283), (453, 221, 99, 276), (449, 249, 113, 284), (445, 223, 100, 286), (441, 251, 114, 288), (437, 225, 101, 290), (433, 253, 115, 292), (429, 227, 102, 294), (425, 255, 116, 296), (421, 229, 103, 298), (417, 257, 117, 300), (413, 231, 104, 302), (409, 259, 118, 304), (405, 233, 105, 306), (401, 261, 119, 308), (397, 235, 106, 310), (393, 263, 120, 312), (389, 237, 107, 314), (385, 211, 94, 280), (381, 265, 121, 316), (377, 239, 108, 318), (373, 213, 95, 320), (369, 267, 122, 322), (365, 241, 109, 324), (361, 215, 96, 326), (357, 269, 123, 328), (353, 243, 110, 330), (349, 217, 97, 332), (345, 271, 124, 334), (341, 245, 111, 336), (95, 213, 212, 96, 215, 214, 97, 217, 216, 98, 219, 218, 99, 221, 220, 100, 223, 222, 101, 225, 224, 102, 227, 226, 103, 229, 228, 104, 231, 230, 105, 233, 232, 106, 235, 234, 107, 237, 236, 108, 239, 238, 109, 241, 240, 110, 243, 242, 111, 245, 244, 112, 247, 246, 113, 249, 248, 114, 251, 250, 115, 253, 252, 116, 255, 254, 117, 257, 256, 118, 259, 258, 119, 261, 260, 120, 263, 262, 121, 265, 264, 122, 267, 266, 123, 269, 268, 124, 271, 270, 125, 273, 272, 94, 211, 210), (126, 131, 134, 806, 129), (130, 805, 135, 132, 127), (79, 801, 130, 127, 47), (78, 799, 128, 798, 130, 801, 79, 820, 178, 821, 179, 796), (46, 126, 129, 800, 77), (856, 809, 140, 804), (855, 802, 133, 807), (854, 803, 135, 805), (136, 141, 144, 816, 139), (140, 815, 145, 142, 137), (135, 804, 140, 137, 132), (131, 136, 139, 811, 134), (853, 808, 138, 810), (852, 823, 772, 814), (851, 812, 143, 817), (16, 127, 47, 636, 637), (850, 813, 145, 815), (15, 627, 626, 46, 126), (283, 112, 244, 339), (339, 244, 245, 341), (80, 282, 338, 180), (282, 283, 339, 338), (180, 338, 340, 181), (338, 339, 341, 340), (181, 340, 337, 79), (340, 341, 336, 337), (279, 125, 270, 343), (343, 270, 271, 345), (93, 278, 342, 206), (278, 279, 343, 342), (206, 342, 344, 207), (342, 343, 345, 344), (207, 344, 335, 92), (344, 345, 334, 335), (275, 98, 216, 347), (347, 216, 217, 349), (66, 274, 346, 152), (274, 275, 347, 346), (152, 346, 348, 153), (346, 347, 349, 348), (153, 348, 333, 65), (348, 349, 332, 333), (336, 111, 242, 351), (351, 242, 243, 353), (79, 337, 350, 178, 820), (337, 336, 351, 350), (178, 350, 352, 179, 821), (350, 351, 353, 352), (179, 352, 331, 78, 796), (352, 353, 330, 331), (334, 124, 268, 355), (355, 268, 269, 357), (92, 335, 354, 204), (335, 334, 355, 354), (204, 354, 356, 205), (354, 355, 357, 356), (205, 356, 329, 91), (356, 357, 328, 329), (332, 97, 214, 359), (359, 214, 215, 361), (65, 333, 358, 150), (333, 332, 359, 358), (150, 358, 360, 151), (358, 359, 361, 360), (151, 360, 327, 64), (360, 361, 326, 327), (330, 110, 240, 363), (363, 240, 241, 365), (78, 331, 362, 176, 818), (331, 330, 363, 362), (176, 362, 364, 177, 819), (362, 363, 365, 364), (177, 364, 325, 77, 795), (364, 365, 324, 325), (328, 123, 266, 367), (367, 266, 267, 369), (91, 329, 366, 202), (329, 328, 367, 366), (202, 366, 368, 203), (366, 367, 369, 368), (203, 368, 323, 90), (368, 369, 322, 323), (326, 96, 212, 371), (371, 212, 213, 373), (64, 327, 370, 148), (327, 326, 371, 370), (148, 370, 372, 149), (370, 371, 373, 372), (149, 372, 321, 63), (372, 373, 320, 321), (324, 109, 238, 375), (375, 238, 239, 377), (77, 325, 374, 174), (325, 324, 375, 374), (174, 374, 376, 175), (374, 375, 377, 376), (175, 376, 319, 76), (376, 377, 318, 319), (322, 122, 264, 379), (379, 264, 265, 381), (90, 323, 378, 200), (323, 322, 379, 378), (200, 378, 380, 201), (378, 379, 381, 380), (201, 380, 317, 89), (380, 381, 316, 317), (320, 95, 210, 383), (383, 210, 211, 385), (63, 321, 382, 146), (321, 320, 383, 382), (146, 382, 384, 147), (382, 383, 385, 384), (147, 384, 281, 62), (384, 385, 280, 281), (318, 108, 236, 387), (387, 236, 237, 389), (76, 319, 386, 172), (319, 318, 387, 386), (172, 386, 388, 173), (386, 387, 389, 388), (173, 388, 315, 75), (388, 389, 314, 315), (316, 121, 262, 391), (391, 262, 263, 393), (89, 317, 390, 198), (317, 316, 391, 390), (198, 390, 392, 199), (390, 391, 393, 392), (199, 392, 313, 88), (392, 393, 312, 313), (314, 107, 234, 395), (395, 234, 235, 397), (75, 315, 394, 170), (315, 314, 395, 394), (170, 394, 396, 171), (394, 395, 397, 396), (171, 396, 311, 74), (396, 397, 310, 311), (312, 120, 260, 399), (399, 260, 261, 401), (88, 313, 398, 196), (313, 312, 399, 398), (196, 398, 400, 197), (398, 399, 401, 400), (197, 400, 309, 87), (400, 401, 308, 309), (310, 106, 232, 403), (403, 232, 233, 405), (74, 311, 402, 168), (311, 310, 403, 402), (168, 402, 404, 169), (402, 403, 405, 404), (169, 404, 307, 73), (404, 405, 306, 307), (308, 119, 258, 407), (407, 258, 259, 409), (87, 309, 406, 194), (309, 308, 407, 406), (194, 406, 408, 195), (406, 407, 409, 408), (195, 408, 305, 86), (408, 409, 304, 305), (306, 105, 230, 411), (411, 230, 231, 413), (73, 307, 410, 166), (307, 306, 411, 410), (166, 410, 412, 167), (410, 411, 413, 412), (167, 412, 303, 72), (412, 413, 302, 303), (304, 118, 256, 415), (415, 256, 257, 417), (86, 305, 414, 192), (305, 304, 415, 414), (192, 414, 416, 193), (414, 415, 417, 416), (193, 416, 301, 85), (416, 417, 300, 301), (302, 104, 228, 419), (419, 228, 229, 421), (72, 303, 418, 164), (303, 302, 419, 418), (164, 418, 420, 165), (418, 419, 421, 420), (165, 420, 299, 71), (420, 421, 298, 299), (300, 117, 254, 423), (423, 254, 255, 425), (85, 301, 422, 190), (301, 300, 423, 422), (190, 422, 424, 191), (422, 423, 425, 424), (191, 424, 297, 84), (424, 425, 296, 297), (298, 103, 226, 427), (427, 226, 227, 429), (71, 299, 426, 162), (299, 298, 427, 426), (162, 426, 428, 163), (426, 427, 429, 428), (163, 428, 295, 70), (428, 429, 294, 295), (296, 116, 252, 431), (431, 252, 253, 433), (84, 297, 430, 188), (297, 296, 431, 430), (188, 430, 432, 189), (430, 431, 433, 432), (189, 432, 293, 83), (432, 433, 292, 293), (294, 102, 224, 435), (435, 224, 225, 437), (70, 295, 434, 160), (295, 294, 435, 434), (160, 434, 436, 161), (434, 435, 437, 436), (161, 436, 291, 69), (436, 437, 290, 291), (292, 115, 250, 439), (439, 250, 251, 441), (83, 293, 438, 186), (293, 292, 439, 438), (186, 438, 440, 187), (438, 439, 441, 440), (187, 440, 289, 82), (440, 441, 288, 289), (290, 101, 222, 443), (443, 222, 223, 445), (69, 291, 442, 158), (291, 290, 443, 442), (158, 442, 444, 159), (442, 443, 445, 444), (159, 444, 287, 68), (444, 445, 286, 287), (288, 114, 248, 447), (447, 248, 249, 449), (82, 289, 446, 184), (289, 288, 447, 446), (184, 446, 448, 185), (446, 447, 449, 448), (185, 448, 285, 81), (448, 449, 284, 285), (286, 100, 220, 451), (451, 220, 221, 453), (68, 287, 450, 156), (287, 286, 451, 450), (156, 450, 452, 157), (450, 451, 453, 452), (157, 452, 277, 67), (452, 453, 276, 277), (284, 113, 246, 455), (455, 246, 247, 457), (81, 285, 454, 182), (285, 284, 455, 454), (182, 454, 456, 183), (454, 455, 457, 456), (183, 456, 282, 80), (456, 457, 283, 282), (280, 94, 272, 459), (459, 272, 273, 461), (62, 281, 458, 208), (281, 280, 459, 458), (208, 458, 460, 209), (458, 459, 461, 460), (209, 460, 278, 93), (460, 461, 279, 278), (276, 99, 218, 463), (463, 218, 219, 465), (67, 277, 462, 154), (277, 276, 463, 462), (154, 462, 464, 155), (462, 463, 465, 464), (155, 464, 274, 66), (464, 465, 275, 274), (591, 50, 560, 649), (649, 560, 561, 651), (19, 590, 648, 500), (590, 591, 649, 648), (500, 648, 650, 501), (648, 649, 651, 650), (501, 650, 647, 18), (650, 651, 646, 647), (587, 37, 536, 653), (653, 536, 537, 655), (6, 586, 652, 476), (586, 587, 653, 652), (476, 652, 654, 477), (652, 653, 655, 654), (477, 654, 645, 5), (654, 655, 644, 645), (646, 49, 558, 657), (657, 558, 559, 659), (18, 647, 656, 498), (647, 646, 657, 656), (498, 656, 658, 499), (656, 657, 659, 658), (499, 658, 643, 17), (658, 659, 642, 643), (621, 31, 584, 661), (661, 584, 585, 663), (0, 620, 660, 524), (620, 621, 661, 660), (524, 660, 662, 525), (660, 661, 663, 662), (525, 662, 641, 30), (662, 663, 640, 641), (644, 36, 534, 665), (665, 534, 535, 667), (5, 645, 664, 474), (645, 644, 665, 664), (474, 664, 666, 475), (664, 665, 667, 666), (475, 666, 639, 4), (666, 667, 638, 639), (642, 48, 556, 669), (669, 556, 557, 671), (17, 643, 668, 496), (643, 642, 669, 668), (496, 668, 670, 497), (668, 669, 671, 670), (497, 670, 637, 16), (670, 671, 636, 637), (640, 61, 582, 673), (673, 582, 583, 675), (30, 641, 672, 522), (641, 640, 673, 672), (522, 672, 674, 523), (672, 673, 675, 674), (523, 674, 635, 29), (674, 675, 634, 635), (638, 35, 532, 677), (677, 532, 533, 679), (4, 639, 676, 472), (639, 638, 677, 676), (472, 676, 678, 473), (676, 677, 679, 678), (473, 678, 633, 3), (678, 679, 632, 633), (634, 60, 580, 681), (681, 580, 581, 683), (29, 635, 680, 520), (635, 634, 681, 680), (520, 680, 682, 521), (680, 681, 683, 682), (521, 682, 631, 28), (682, 683, 630, 631), (632, 34, 530, 685), (685, 530, 531, 687), (3, 633, 684, 470), (633, 632, 685, 684), (470, 684, 686, 471), (684, 685, 687, 686), (471, 686, 629, 2), (686, 687, 628, 629), (630, 59, 578, 689), (689, 578, 579, 691), (28, 631, 688, 518), (631, 630, 689, 688), (518, 688, 690, 519), (688, 689, 691, 690), (519, 690, 625, 27), (690, 691, 624, 625), (628, 33, 528, 693), (693, 528, 529, 695), (2, 629, 692, 468), (629, 628, 693, 692), (468, 692, 694, 469), (692, 693, 695, 694), (469, 694, 623, 1), (694, 695, 622, 623), (626, 46, 554, 697), (697, 554, 555, 699), (15, 627, 696, 494), (627, 626, 697, 696), (494, 696, 698, 495), (696, 697, 699, 698), (495, 698, 619, 14), (698, 699, 618, 619), (624, 58, 576, 701), (701, 576, 577, 703), (27, 625, 700, 516), (625, 624, 701, 700), (516, 700, 702, 517), (700, 701, 703, 702), (517, 702, 617, 26), (702, 703, 616, 617), (622, 32, 526, 705), (705, 526, 527, 707), (1, 623, 704, 466), (623, 622, 705, 704), (466, 704, 706, 467), (704, 705, 707, 706), (467, 706, 620, 0), (706, 707, 621, 620), (618, 45, 552, 709), (709, 552, 553, 711), (14, 619, 708, 492), (619, 618, 709, 708), (492, 708, 710, 493), (708, 709, 711, 710), (493, 710, 615, 13), (710, 711, 614, 615), (616, 57, 574, 713), (713, 574, 575, 715), (26, 617, 712, 514), (617, 616, 713, 712), (514, 712, 714, 515), (712, 713, 715, 714), (515, 714, 613, 25), (714, 715, 612, 613), (614, 44, 550, 717), (717, 550, 551, 719), (13, 615, 716, 490), (615, 614, 717, 716), (490, 716, 718, 491), (716, 717, 719, 718), (491, 718, 611, 12), (718, 719, 610, 611), (612, 56, 572, 721), (721, 572, 573, 723), (25, 613, 720, 512), (613, 612, 721, 720), (512, 720, 722, 513), (720, 721, 723, 722), (513, 722, 609, 24), (722, 723, 608, 609), (610, 43, 548, 725), (725, 548, 549, 727), (12, 611, 724, 488), (611, 610, 725, 724), (488, 724, 726, 489), (724, 725, 727, 726), (489, 726, 607, 11), (726, 727, 606, 607), (608, 55, 570, 729), (729, 570, 571, 731), (24, 609, 728, 510), (609, 608, 729, 728), (510, 728, 730, 511), (728, 729, 731, 730), (511, 730, 605, 23), (730, 731, 604, 605), (606, 42, 546, 733), (733, 546, 547, 735), (11, 607, 732, 486), (607, 606, 733, 732), (486, 732, 734, 487), (732, 733, 735, 734), (487, 734, 603, 10), (734, 735, 602, 603), (604, 54, 568, 737), (737, 568, 569, 739), (23, 605, 736, 508), (605, 604, 737, 736), (508, 736, 738, 509), (736, 737, 739, 738), (509, 738, 601, 22), (738, 739, 600, 601), (602, 41, 544, 741), (741, 544, 545, 743), (10, 603, 740, 484), (603, 602, 741, 740), (484, 740, 742, 485), (740, 741, 743, 742), (485, 742, 599, 9), (742, 743, 598, 599), (600, 53, 566, 745), (745, 566, 567, 747), (22, 601, 744, 506), (601, 600, 745, 744), (506, 744, 746, 507), (744, 745, 747, 746), (507, 746, 597, 21), (746, 747, 596, 597), (598, 40, 542, 749), (749, 542, 543, 751), (9, 599, 748, 482), (599, 598, 749, 748), (482, 748, 750, 483), (748, 749, 751, 750), (483, 750, 595, 8), (750, 751, 594, 595), (596, 52, 564, 753), (753, 564, 565, 755), (21, 597, 752, 504), (597, 596, 753, 752), (504, 752, 754, 505), (752, 753, 755, 754), (505, 754, 593, 20), (754, 755, 592, 593), (594, 39, 540, 757), (757, 540, 541, 759), (8, 595, 756, 480), (595, 594, 757, 756), (480, 756, 758, 481), (756, 757, 759, 758), (481, 758, 589, 7), (758, 759, 588, 589), (592, 51, 562, 761), (761, 562, 563, 763), (20, 593, 760, 502), (593, 592, 761, 760), (502, 760, 762, 503), (760, 761, 763, 762), (503, 762, 590, 19), (762, 763, 591, 590), (588, 38, 538, 765), (765, 538, 539, 767), (7, 589, 764, 478), (589, 588, 765, 764), (478, 764, 766, 479), (764, 765, 767, 766), (479, 766, 586, 6), (766, 767, 587, 586), (772, 828, 777, 774, 769), (145, 814, 772, 769, 142), (141, 768, 771, 825, 144), (849, 822, 770, 824), (848, 832, 783, 833), (768, 773, 776, 829, 771), (847, 826, 775, 830), (846, 827, 777, 828), (779, 782, 788, 785), (783, 780, 786, 789), (776, 773, 1445, 1446), (774, 777, 1444, 1443), (845, 831, 781, 834), (844, 840, 794, 838), (831, 781, 787, 836), (832, 783, 789, 837), (794, 858, 857, 838), (842, 866, 865, 793), (843, 839, 792, 841), (842, 793, 839, 843), (788, 842, 843, 836), (836, 843, 841, 787), (781, 832, 837, 787), (782, 831, 836, 788), (841, 792, 840, 844), (787, 841, 844, 837), (837, 844, 838, 789), (835, 782, 831, 845), (776, 835, 845, 826), (826, 845, 834, 775), (830, 775, 827, 846), (770, 830, 846, 823), (823, 846, 828, 772), (829, 776, 826, 847), (771, 829, 847, 822), (822, 847, 830, 770), (834, 781, 832, 848), (775, 834, 848, 827), (827, 848, 833, 777), (825, 771, 822, 849), (144, 825, 849, 812), (812, 849, 824, 143), (817, 143, 813, 850), (138, 817, 850, 809), (809, 850, 815, 140), (816, 144, 812, 851), (139, 816, 851, 808), (808, 851, 817, 138), (824, 770, 823, 852), (143, 824, 852, 813), (813, 852, 814, 145), (811, 139, 808, 853), (134, 811, 853, 802), (802, 853, 810, 133), (807, 133, 803, 854), (128, 807, 854, 798), (798, 854, 805, 130), (806, 134, 802, 855), (129, 806, 855, 797), (797, 855, 807, 128), (810, 138, 809, 856), (133, 810, 856, 803), (803, 856, 804, 135), (857, 859, 1503, 1501), (838, 857, 859, 789), (789, 786, 860, 859), (862, 864, 873, 874), (791, 794, 858, 861), (864, 862, 1514, 1516), (793, 790, 864, 865), (788, 863, 866, 842), (864, 790, 869, 903, 904, 905, 906, 907, 908, 909, 910, 911, 912, 873), (785, 788, 863, 862), (785, 790, 793, 788), (789, 794, 791, 786), (1442, 992, 879, 942), (1342, 972, 877, 943), (791, 861, 871, 902, 901, 900, 899, 898, 897, 896, 895, 894, 893, 867), (790, 785, 870, 869), (861, 860, 872, 871), (786, 791, 867, 868), (785, 862, 874, 922, 921, 920, 919, 918, 917, 916, 915, 914, 913, 870), (860, 786, 868, 883, 884, 885, 886, 887, 888, 889, 890, 891, 892, 872), (932, 942, 879, 880), (952, 962, 882, 881), (992, 1012, 880, 879), (1013, 993, 875, 876), (1242, 1032, 882, 962), (1032, 973, 881, 882), (1142, 1013, 876, 923), (972, 1033, 878, 877), (869, 870, 1042, 963), (963, 1042, 1041, 964), (964, 1041, 1040, 965), (965, 1040, 1039, 966), (966, 1039, 1038, 967), (967, 1038, 1037, 968), (968, 1037, 1036, 969), (969, 1036, 1035, 970), (970, 1035, 1034, 971), (971, 1034, 1033, 972), (1012, 1052, 932, 880), (1052, 1062, 931, 932), (1062, 1072, 930, 931), (1072, 1082, 929, 930), (1082, 1092, 928, 929), (1092, 1102, 927, 928), (1102, 1112, 926, 927), (1112, 1122, 925, 926), (1122, 1132, 924, 925), (1132, 1142, 923, 924), (872, 892, 1043, 1003), (1003, 1043, 1044, 1004), (1004, 1044, 1045, 1005), (1005, 1045, 1046, 1006), (1006, 1046, 1047, 1007), (1007, 1047, 1048, 1008), (1008, 1048, 1049, 1009), (1009, 1049, 1050, 1010), (1010, 1050, 1051, 1011), (1011, 1051, 1052, 1012), (892, 891, 1053, 1043), (1043, 1053, 1054, 1044), (1044, 1054, 1055, 1045), (1045, 1055, 1056, 1046), (1046, 1056, 1057, 1047), (1047, 1057, 1058, 1048), (1048, 1058, 1059, 1049), (1049, 1059, 1060, 1050), (1050, 1060, 1061, 1051), (1051, 1061, 1062, 1052), (891, 890, 1063, 1053), (1053, 1063, 1064, 1054), (1054, 1064, 1065, 1055), (1055, 1065, 1066, 1056), (1056, 1066, 1067, 1057), (1057, 1067, 1068, 1058), (1058, 1068, 1069, 1059), (1059, 1069, 1070, 1060), (1060, 1070, 1071, 1061), (1061, 1071, 1072, 1062), (890, 889, 1073, 1063), (1063, 1073, 1074, 1064), (1064, 1074, 1075, 1065), (1065, 1075, 1076, 1066), (1066, 1076, 1077, 1067), (1067, 1077, 1078, 1068), (1068, 1078, 1079, 1069), (1069, 1079, 1080, 1070), (1070, 1080, 1081, 1071), (1071, 1081, 1082, 1072), (889, 888, 1083, 1073), (1073, 1083, 1084, 1074), (1074, 1084, 1085, 1075), (1075, 1085, 1086, 1076), (1076, 1086, 1087, 1077), (1077, 1087, 1088, 1078), (1078, 1088, 1089, 1079), (1079, 1089, 1090, 1080), (1080, 1090, 1091, 1081), (1081, 1091, 1092, 1082), (888, 887, 1093, 1083), (1083, 1093, 1094, 1084), (1084, 1094, 1095, 1085), (1085, 1095, 1096, 1086), (1086, 1096, 1097, 1087), (1087, 1097, 1098, 1088), (1088, 1098, 1099, 1089), (1089, 1099, 1100, 1090), (1090, 1100, 1101, 1091), (1091, 1101, 1102, 1092), (887, 886, 1103, 1093), (1093, 1103, 1104, 1094), (1094, 1104, 1105, 1095), (1095, 1105, 1106, 1096), (1096, 1106, 1107, 1097), (1097, 1107, 1108, 1098), (1098, 1108, 1109, 1099), (1099, 1109, 1110, 1100), (1100, 1110, 1111, 1101), (1101, 1111, 1112, 1102), (886, 885, 1113, 1103), (1103, 1113, 1114, 1104), (1104, 1114, 1115, 1105), (1105, 1115, 1116, 1106), (1106, 1116, 1117, 1107), (1107, 1117, 1118, 1108), (1108, 1118, 1119, 1109), (1109, 1119, 1120, 1110), (1110, 1120, 1121, 1111), (1111, 1121, 1122, 1112), (885, 884, 1123, 1113), (1113, 1123, 1124, 1114), (1114, 1124, 1125, 1115), (1115, 1125, 1126, 1116), (1116, 1126, 1127, 1117), (1117, 1127, 1128, 1118), (1118, 1128, 1129, 1119), (1119, 1129, 1130, 1120), (1120, 1130, 1131, 1121), (1121, 1131, 1132, 1122), (884, 883, 1133, 1123), (1123, 1133, 1134, 1124), (1124, 1134, 1135, 1125), (1125, 1135, 1136, 1126), (1126, 1136, 1137, 1127), (1127, 1137, 1138, 1128), (1128, 1138, 1139, 1129), (1129, 1139, 1140, 1130), (1130, 1140, 1141, 1131), (1131, 1141, 1142, 1132), (883, 868, 1022, 1133), (1133, 1022, 1021, 1134), (1134, 1021, 1020, 1135), (1135, 1020, 1019, 1136), (1136, 1019, 1018, 1137), (1137, 1018, 1017, 1138), (1138, 1017, 1016, 1139), (1139, 1016, 1015, 1140), (1140, 1015, 1014, 1141), (1141, 1014, 1013, 1142), (874, 873, 982, 1023), (1023, 982, 981, 1024), (1024, 981, 980, 1025), (1025, 980, 979, 1026), (1026, 979, 978, 1027), (1027, 978, 977, 1028), (1028, 977, 976, 1029), (1029, 976, 975, 1030), (1030, 975, 974, 1031), (1031, 974, 973, 1032), (1033, 1152, 953, 878), (1152, 1162, 954, 953), (1162, 1172, 955, 954), (1172, 1182, 956, 955), (1182, 1192, 957, 956), (1192, 1202, 958, 957), (1202, 1212, 959, 958), (1212, 1222, 960, 959), (1222, 1232, 961, 960), (1232, 1242, 962, 961), (870, 913, 1143, 1042), (1042, 1143, 1144, 1041), (1041, 1144, 1145, 1040), (1040, 1145, 1146, 1039), (1039, 1146, 1147, 1038), (1038, 1147, 1148, 1037), (1037, 1148, 1149, 1036), (1036, 1149, 1150, 1035), (1035, 1150, 1151, 1034), (1034, 1151, 1152, 1033), (913, 914, 1153, 1143), (1143, 1153, 1154, 1144), (1144, 1154, 1155, 1145), (1145, 1155, 1156, 1146), (1146, 1156, 1157, 1147), (1147, 1157, 1158, 1148), (1148, 1158, 1159, 1149), (1149, 1159, 1160, 1150), (1150, 1160, 1161, 1151), (1151, 1161, 1162, 1152), (914, 915, 1163, 1153), (1153, 1163, 1164, 1154), (1154, 1164, 1165, 1155), (1155, 1165, 1166, 1156), (1156, 1166, 1167, 1157), (1157, 1167, 1168, 1158), (1158, 1168, 1169, 1159), (1159, 1169, 1170, 1160), (1160, 1170, 1171, 1161), (1161, 1171, 1172, 1162), (915, 916, 1173, 1163), (1163, 1173, 1174, 1164), (1164, 1174, 1175, 1165), (1165, 1175, 1176, 1166), (1166, 1176, 1177, 1167), (1167, 1177, 1178, 1168), (1168, 1178, 1179, 1169), (1169, 1179, 1180, 1170), (1170, 1180, 1181, 1171), (1171, 1181, 1182, 1172), (916, 917, 1183, 1173), (1173, 1183, 1184, 1174), (1174, 1184, 1185, 1175), (1175, 1185, 1186, 1176), (1176, 1186, 1187, 1177), (1177, 1187, 1188, 1178), (1178, 1188, 1189, 1179), (1179, 1189, 1190, 1180), (1180, 1190, 1191, 1181), (1181, 1191, 1192, 1182), (917, 918, 1193, 1183), (1183, 1193, 1194, 1184), (1184, 1194, 1195, 1185), (1185, 1195, 1196, 1186), (1186, 1196, 1197, 1187), (1187, 1197, 1198, 1188), (1188, 1198, 1199, 1189), (1189, 1199, 1200, 1190), (1190, 1200, 1201, 1191), (1191, 1201, 1202, 1192), (918, 919, 1203, 1193), (1193, 1203, 1204, 1194), (1194, 1204, 1205, 1195), (1195, 1205, 1206, 1196), (1196, 1206, 1207, 1197), (1197, 1207, 1208, 1198), (1198, 1208, 1209, 1199), (1199, 1209, 1210, 1200), (1200, 1210, 1211, 1201), (1201, 1211, 1212, 1202), (919, 920, 1213, 1203), (1203, 1213, 1214, 1204), (1204, 1214, 1215, 1205), (1205, 1215, 1216, 1206), (1206, 1216, 1217, 1207), (1207, 1217, 1218, 1208), (1208, 1218, 1219, 1209), (1209, 1219, 1220, 1210), (1210, 1220, 1221, 1211), (1211, 1221, 1222, 1212), (920, 921, 1223, 1213), (1213, 1223, 1224, 1214), (1214, 1224, 1225, 1215), (1215, 1225, 1226, 1216), (1216, 1226, 1227, 1217), (1217, 1227, 1228, 1218), (1218, 1228, 1229, 1219), (1219, 1229, 1230, 1220), (1220, 1230, 1231, 1221), (1221, 1231, 1232, 1222), (921, 922, 1233, 1223), (1223, 1233, 1234, 1224), (1224, 1234, 1235, 1225), (1225, 1235, 1236, 1226), (1226, 1236, 1237, 1227), (1227, 1237, 1238, 1228), (1228, 1238, 1239, 1229), (1229, 1239, 1240, 1230), (1230, 1240, 1241, 1231), (1231, 1241, 1242, 1232), (922, 874, 1023, 1233), (1233, 1023, 1024, 1234), (1234, 1024, 1025, 1235), (1235, 1025, 1026, 1236), (1236, 1026, 1027, 1237), (1237, 1027, 1028, 1238), (1238, 1028, 1029, 1239), (1239, 1029, 1030, 1240), (1240, 1030, 1031, 1241), (1241, 1031, 1032, 1242), (868, 867, 1002, 1022), (1022, 1002, 1001, 1021), (1021, 1001, 1000, 1020), (1020, 1000, 999, 1019), (1019, 999, 998, 1018), (1018, 998, 997, 1017), (1017, 997, 996, 1016), (1016, 996, 995, 1015), (1015, 995, 994, 1014), (1014, 994, 993, 1013), (871, 872, 1003, 983), (983, 1003, 1004, 984), (984, 1004, 1005, 985), (985, 1005, 1006, 986), (986, 1006, 1007, 987), (987, 1007, 1008, 988), (988, 1008, 1009, 989), (989, 1009, 1010, 990), (990, 1010, 1011, 991), (991, 1011, 1012, 992), (877, 878, 953, 943), (943, 953, 954, 944), (944, 954, 955, 945), (945, 955, 956, 946), (946, 956, 957, 947), (947, 957, 958, 948), (948, 958, 959, 949), (949, 959, 960, 950), (950, 960, 961, 951), (951, 961, 962, 952), (876, 875, 933, 923), (923, 933, 934, 924), (924, 934, 935, 925), (925, 935, 936, 926), (926, 936, 937, 927), (927, 937, 938, 928), (928, 938, 939, 929), (929, 939, 940, 930), (930, 940, 941, 931), (931, 941, 942, 932), (973, 1252, 952, 881), (1252, 1262, 951, 952), (1262, 1272, 950, 951), (1272, 1282, 949, 950), (1282, 1292, 948, 949), (1292, 1302, 947, 948), (1302, 1312, 946, 947), (1312, 1322, 945, 946), (1322, 1332, 944, 945), (1332, 1342, 943, 944), (873, 912, 1243, 982), (982, 1243, 1244, 981), (981, 1244, 1245, 980), (980, 1245, 1246, 979), (979, 1246, 1247, 978), (978, 1247, 1248, 977), (977, 1248, 1249, 976), (976, 1249, 1250, 975), (975, 1250, 1251, 974), (974, 1251, 1252, 973), (912, 911, 1253, 1243), (1243, 1253, 1254, 1244), (1244, 1254, 1255, 1245), (1245, 1255, 1256, 1246), (1246, 1256, 1257, 1247), (1247, 1257, 1258, 1248), (1248, 1258, 1259, 1249), (1249, 1259, 1260, 1250), (1250, 1260, 1261, 1251), (1251, 1261, 1262, 1252), (911, 910, 1263, 1253), (1253, 1263, 1264, 1254), (1254, 1264, 1265, 1255), (1255, 1265, 1266, 1256), (1256, 1266, 1267, 1257), (1257, 1267, 1268, 1258), (1258, 1268, 1269, 1259), (1259, 1269, 1270, 1260), (1260, 1270, 1271, 1261), (1261, 1271, 1272, 1262), (910, 909, 1273, 1263), (1263, 1273, 1274, 1264), (1264, 1274, 1275, 1265), (1265, 1275, 1276, 1266), (1266, 1276, 1277, 1267), (1267, 1277, 1278, 1268), (1268, 1278, 1279, 1269), (1269, 1279, 1280, 1270), (1270, 1280, 1281, 1271), (1271, 1281, 1282, 1272), (909, 908, 1283, 1273), (1273, 1283, 1284, 1274), (1274, 1284, 1285, 1275), (1275, 1285, 1286, 1276), (1276, 1286, 1287, 1277), (1277, 1287, 1288, 1278), (1278, 1288, 1289, 1279), (1279, 1289, 1290, 1280), (1280, 1290, 1291, 1281), (1281, 1291, 1292, 1282), (908, 907, 1293, 1283), (1283, 1293, 1294, 1284), (1284, 1294, 1295, 1285), (1285, 1295, 1296, 1286), (1286, 1296, 1297, 1287), (1287, 1297, 1298, 1288), (1288, 1298, 1299, 1289), (1289, 1299, 1300, 1290), (1290, 1300, 1301, 1291), (1291, 1301, 1302, 1292), (907, 906, 1303, 1293), (1293, 1303, 1304, 1294), (1294, 1304, 1305, 1295), (1295, 1305, 1306, 1296), (1296, 1306, 1307, 1297), (1297, 1307, 1308, 1298), (1298, 1308, 1309, 1299), (1299, 1309, 1310, 1300), (1300, 1310, 1311, 1301), (1301, 1311, 1312, 1302), (906, 905, 1313, 1303), (1303, 1313, 1314, 1304), (1304, 1314, 1315, 1305), (1305, 1315, 1316, 1306), (1306, 1316, 1317, 1307), (1307, 1317, 1318, 1308), (1308, 1318, 1319, 1309), (1309, 1319, 1320, 1310), (1310, 1320, 1321, 1311), (1311, 1321, 1322, 1312), (905, 904, 1323, 1313), (1313, 1323, 1324, 1314), (1314, 1324, 1325, 1315), (1315, 1325, 1326, 1316), (1316, 1326, 1327, 1317), (1317, 1327, 1328, 1318), (1318, 1328, 1329, 1319), (1319, 1329, 1330, 1320), (1320, 1330, 1331, 1321), (1321, 1331, 1332, 1322), (904, 903, 1333, 1323), (1323, 1333, 1334, 1324), (1324, 1334, 1335, 1325), (1325, 1335, 1336, 1326), (1326, 1336, 1337, 1327), (1327, 1337, 1338, 1328), (1328, 1338, 1339, 1329), (1329, 1339, 1340, 1330), (1330, 1340, 1341, 1331), (1331, 1341, 1342, 1332), (903, 869, 963, 1333), (1333, 963, 964, 1334), (1334, 964, 965, 1335), (1335, 965, 966, 1336), (1336, 966, 967, 1337), (1337, 967, 968, 1338), (1338, 968, 969, 1339), (1339, 969, 970, 1340), (1340, 970, 971, 1341), (1341, 971, 972, 1342), (993, 1352, 933, 875), (1352, 1362, 934, 933), (1362, 1372, 935, 934), (1372, 1382, 936, 935), (1382, 1392, 937, 936), (1392, 1402, 938, 937), (1402, 1412, 939, 938), (1412, 1422, 940, 939), (1422, 1432, 941, 940), (1432, 1442, 942, 941), (867, 893, 1343, 1002), (1002, 1343, 1344, 1001), (1001, 1344, 1345, 1000), (1000, 1345, 1346, 999), (999, 1346, 1347, 998), (998, 1347, 1348, 997), (997, 1348, 1349, 996), (996, 1349, 1350, 995), (995, 1350, 1351, 994), (994, 1351, 1352, 993), (893, 894, 1353, 1343), (1343, 1353, 1354, 1344), (1344, 1354, 1355, 1345), (1345, 1355, 1356, 1346), (1346, 1356, 1357, 1347), (1347, 1357, 1358, 1348), (1348, 1358, 1359, 1349), (1349, 1359, 1360, 1350), (1350, 1360, 1361, 1351), (1351, 1361, 1362, 1352), (894, 895, 1363, 1353), (1353, 1363, 1364, 1354), (1354, 1364, 1365, 1355), (1355, 1365, 1366, 1356), (1356, 1366, 1367, 1357), (1357, 1367, 1368, 1358), (1358, 1368, 1369, 1359), (1359, 1369, 1370, 1360), (1360, 1370, 1371, 1361), (1361, 1371, 1372, 1362), (895, 896, 1373, 1363), (1363, 1373, 1374, 1364), (1364, 1374, 1375, 1365), (1365, 1375, 1376, 1366), (1366, 1376, 1377, 1367), (1367, 1377, 1378, 1368), (1368, 1378, 1379, 1369), (1369, 1379, 1380, 1370), (1370, 1380, 1381, 1371), (1371, 1381, 1382, 1372), (896, 897, 1383, 1373), (1373, 1383, 1384, 1374), (1374, 1384, 1385, 1375), (1375, 1385, 1386, 1376), (1376, 1386, 1387, 1377), (1377, 1387, 1388, 1378), (1378, 1388, 1389, 1379), (1379, 1389, 1390, 1380), (1380, 1390, 1391, 1381), (1381, 1391, 1392, 1382), (897, 898, 1393, 1383), (1383, 1393, 1394, 1384), (1384, 1394, 1395, 1385), (1385, 1395, 1396, 1386), (1386, 1396, 1397, 1387), (1387, 1397, 1398, 1388), (1388, 1398, 1399, 1389), (1389, 1399, 1400, 1390), (1390, 1400, 1401, 1391), (1391, 1401, 1402, 1392), (898, 899, 1403, 1393), (1393, 1403, 1404, 1394), (1394, 1404, 1405, 1395), (1395, 1405, 1406, 1396), (1396, 1406, 1407, 1397), (1397, 1407, 1408, 1398), (1398, 1408, 1409, 1399), (1399, 1409, 1410, 1400), (1400, 1410, 1411, 1401), (1401, 1411, 1412, 1402), (899, 900, 1413, 1403), (1403, 1413, 1414, 1404), (1404, 1414, 1415, 1405), (1405, 1415, 1416, 1406), (1406, 1416, 1417, 1407), (1407, 1417, 1418, 1408), (1408, 1418, 1419, 1409), (1409, 1419, 1420, 1410), (1410, 1420, 1421, 1411), (1411, 1421, 1422, 1412), (900, 901, 1423, 1413), (1413, 1423, 1424, 1414), (1414, 1424, 1425, 1415), (1415, 1425, 1426, 1416), (1416, 1426, 1427, 1417), (1417, 1427, 1428, 1418), (1418, 1428, 1429, 1419), (1419, 1429, 1430, 1420), (1420, 1430, 1431, 1421), (1421, 1431, 1432, 1422), (901, 902, 1433, 1423), (1423, 1433, 1434, 1424), (1424, 1434, 1435, 1425), (1425, 1435, 1436, 1426), (1426, 1436, 1437, 1427), (1427, 1437, 1438, 1428), (1428, 1438, 1439, 1429), (1429, 1439, 1440, 1430), (1430, 1440, 1441, 1431), (1431, 1441, 1442, 1432), (902, 871, 983, 1433), (1433, 983, 984, 1434), (1434, 984, 985, 1435), (1435, 985, 986, 1436), (1436, 986, 987, 1437), (1437, 987, 988, 1438), (1438, 988, 989, 1439), (1439, 989, 990, 1440), (1440, 990, 991, 1441), (1441, 991, 992, 1442), (1445, 785, 788, 782, 1446, 835), (1451, 1450, 1452, 1447, 1449, 1448), (789, 868, 1443, 1444), (1453, 1456, 1455, 1454), (1460, 1459, 1461, 1462, 1473), (1458, 1457, 1459, 1460, 1471), (1464, 1463, 1465, 1466, 1475), (1462, 1461, 1463, 1464, 1472), (1468, 1467, 1469, 1470, 1476), (1466, 1465, 1467, 1468, 1474), (1469, 1477, 1478, 1470), (1481, 1482, 1494, 1484, 1483), (1479, 1480, 1493, 1482, 1481), (1485, 1486, 1496, 1488, 1487), (1483, 1484, 1495, 1486, 1485), (1487, 1488, 1497, 1490, 1489), (1489, 1490, 1498, 1492, 1491), (1492, 1500, 1499, 1491), (1503, 1504, 1505, 1502, 1501), (861, 858, 1502, 1505), (858, 857, 1501, 1502), (1505, 1504, 1509, 1508), (859, 860, 1504, 1503), (2087, 1577, 1512, 1548), (861, 1505, 1508, 1528, 1529, 1530, 1531, 1532, 1533, 1534, 1535, 1536, 1537, 1506), (860, 861, 1506, 1507), (1504, 860, 1507, 1547, 1546, 1545, 1544, 1543, 1542, 1541, 1540, 1539, 1538, 1509), (1558, 1548, 1512, 1513), (1588, 1578, 1510, 1511), (1987, 1588, 1511, 1567), (1577, 1598, 1513, 1512), (1515, 1518, 1523, 1520), (865, 864, 1516, 1517), (863, 866, 1518, 1515), (866, 865, 1517, 1518), (862, 863, 1515, 1514), (1519, 1520, 1523, 1522, 1521), (1518, 1517, 1522, 1523), (1514, 1515, 1520, 1519, 1608, 1609, 1610, 1611, 1612, 1613, 1614, 1615, 1616, 1617), (1887, 1657, 1524, 1647), (1517, 1516, 1627, 1626, 1625, 1624, 1623, 1622, 1621, 1620, 1619, 1618, 1521, 1522), (1638, 1628, 1527, 1526), (1668, 1658, 1526, 1527), (1787, 1668, 1527, 1628), (1657, 1678, 1525, 1524), (1516, 1514, 1687, 1648), (1648, 1687, 1686, 1649), (1649, 1686, 1685, 1650), (1650, 1685, 1684, 1651), (1651, 1684, 1683, 1652), (1652, 1683, 1682, 1653), (1653, 1682, 1681, 1654), (1654, 1681, 1680, 1655), (1655, 1680, 1679, 1656), (1656, 1679, 1678, 1657), (1678, 1697, 1637, 1525), (1697, 1707, 1636, 1637), (1707, 1717, 1635, 1636), (1717, 1727, 1634, 1635), (1727, 1737, 1633, 1634), (1737, 1747, 1632, 1633), (1747, 1757, 1631, 1632), (1757, 1767, 1630, 1631), (1767, 1777, 1629, 1630), (1777, 1787, 1628, 1629), (1514, 1617, 1688, 1687), (1687, 1688, 1689, 1686), (1686, 1689, 1690, 1685), (1685, 1690, 1691, 1684), (1684, 1691, 1692, 1683), (1683, 1692, 1693, 1682), (1682, 1693, 1694, 1681), (1681, 1694, 1695, 1680), (1680, 1695, 1696, 1679), (1679, 1696, 1697, 1678), (1617, 1616, 1698, 1688), (1688, 1698, 1699, 1689), (1689, 1699, 1700, 1690), (1690, 1700, 1701, 1691), (1691, 1701, 1702, 1692), (1692, 1702, 1703, 1693), (1693, 1703, 1704, 1694), (1694, 1704, 1705, 1695), (1695, 1705, 1706, 1696), (1696, 1706, 1707, 1697), (1616, 1615, 1708, 1698), (1698, 1708, 1709, 1699), (1699, 1709, 1710, 1700), (1700, 1710, 1711, 1701), (1701, 1711, 1712, 1702), (1702, 1712, 1713, 1703), (1703, 1713, 1714, 1704), (1704, 1714, 1715, 1705), (1705, 1715, 1716, 1706), (1706, 1716, 1717, 1707), (1615, 1614, 1718, 1708), (1708, 1718, 1719, 1709), (1709, 1719, 1720, 1710), (1710, 1720, 1721, 1711), (1711, 1721, 1722, 1712), (1712, 1722, 1723, 1713), (1713, 1723, 1724, 1714), (1714, 1724, 1725, 1715), (1715, 1725, 1726, 1716), (1716, 1726, 1727, 1717), (1614, 1613, 1728, 1718), (1718, 1728, 1729, 1719), (1719, 1729, 1730, 1720), (1720, 1730, 1731, 1721), (1721, 1731, 1732, 1722), (1722, 1732, 1733, 1723), (1723, 1733, 1734, 1724), (1724, 1734, 1735, 1725), (1725, 1735, 1736, 1726), (1726, 1736, 1737, 1727), (1613, 1612, 1738, 1728), (1728, 1738, 1739, 1729), (1729, 1739, 1740, 1730), (1730, 1740, 1741, 1731), (1731, 1741, 1742, 1732), (1732, 1742, 1743, 1733), (1733, 1743, 1744, 1734), (1734, 1744, 1745, 1735), (1735, 1745, 1746, 1736), (1736, 1746, 1747, 1737), (1612, 1611, 1748, 1738), (1738, 1748, 1749, 1739), (1739, 1749, 1750, 1740), (1740, 1750, 1751, 1741), (1741, 1751, 1752, 1742), (1742, 1752, 1753, 1743), (1743, 1753, 1754, 1744), (1744, 1754, 1755, 1745), (1745, 1755, 1756, 1746), (1746, 1756, 1757, 1747), (1611, 1610, 1758, 1748), (1748, 1758, 1759, 1749), (1749, 1759, 1760, 1750), (1750, 1760, 1761, 1751), (1751, 1761, 1762, 1752), (1752, 1762, 1763, 1753), (1753, 1763, 1764, 1754), (1754, 1764, 1765, 1755), (1755, 1765, 1766, 1756), (1756, 1766, 1767, 1757), (1610, 1609, 1768, 1758), (1758, 1768, 1769, 1759), (1759, 1769, 1770, 1760), (1760, 1770, 1771, 1761), (1761, 1771, 1772, 1762), (1762, 1772, 1773, 1763), (1763, 1773, 1774, 1764), (1764, 1774, 1775, 1765), (1765, 1775, 1776, 1766), (1766, 1776, 1777, 1767), (1609, 1608, 1778, 1768), (1768, 1778, 1779, 1769), (1769, 1779, 1780, 1770), (1770, 1780, 1781, 1771), (1771, 1781, 1782, 1772), (1772, 1782, 1783, 1773), (1773, 1783, 1784, 1774), (1774, 1784, 1785, 1775), (1775, 1785, 1786, 1776), (1776, 1786, 1787, 1777), (1608, 1519, 1677, 1778), (1778, 1677, 1676, 1779), (1779, 1676, 1675, 1780), (1780, 1675, 1674, 1781), (1781, 1674, 1673, 1782), (1782, 1673, 1672, 1783), (1783, 1672, 1671, 1784), (1784, 1671, 1670, 1785), (1785, 1670, 1669, 1786), (1786, 1669, 1668, 1787), (1519, 1521, 1667, 1677), (1677, 1667, 1666, 1676), (1676, 1666, 1665, 1675), (1675, 1665, 1664, 1674), (1674, 1664, 1663, 1673), (1673, 1663, 1662, 1672), (1672, 1662, 1661, 1671), (1671, 1661, 1660, 1670), (1670, 1660, 1659, 1669), (1669, 1659, 1658, 1668), (1524, 1525, 1637, 1647), (1647, 1637, 1636, 1646), (1646, 1636, 1635, 1645), (1645, 1635, 1634, 1644), (1644, 1634, 1633, 1643), (1643, 1633, 1632, 1642), (1642, 1632, 1631, 1641), (1641, 1631, 1630, 1640), (1640, 1630, 1629, 1639), (1639, 1629, 1628, 1638), (1658, 1797, 1638, 1526), (1797, 1807, 1639, 1638), (1807, 1817, 1640, 1639), (1817, 1827, 1641, 1640), (1827, 1837, 1642, 1641), (1837, 1847, 1643, 1642), (1847, 1857, 1644, 1643), (1857, 1867, 1645, 1644), (1867, 1877, 1646, 1645), (1877, 1887, 1647, 1646), (1521, 1618, 1788, 1667), (1667, 1788, 1789, 1666), (1666, 1789, 1790, 1665), (1665, 1790, 1791, 1664), (1664, 1791, 1792, 1663), (1663, 1792, 1793, 1662), (1662, 1793, 1794, 1661), (1661, 1794, 1795, 1660), (1660, 1795, 1796, 1659), (1659, 1796, 1797, 1658), (1618, 1619, 1798, 1788), (1788, 1798, 1799, 1789), (1789, 1799, 1800, 1790), (1790, 1800, 1801, 1791), (1791, 1801, 1802, 1792), (1792, 1802, 1803, 1793), (1793, 1803, 1804, 1794), (1794, 1804, 1805, 1795), (1795, 1805, 1806, 1796), (1796, 1806, 1807, 1797), (1619, 1620, 1808, 1798), (1798, 1808, 1809, 1799), (1799, 1809, 1810, 1800), (1800, 1810, 1811, 1801), (1801, 1811, 1812, 1802), (1802, 1812, 1813, 1803), (1803, 1813, 1814, 1804), (1804, 1814, 1815, 1805), (1805, 1815, 1816, 1806), (1806, 1816, 1817, 1807), (1620, 1621, 1818, 1808), (1808, 1818, 1819, 1809), (1809, 1819, 1820, 1810), (1810, 1820, 1821, 1811), (1811, 1821, 1822, 1812), (1812, 1822, 1823, 1813), (1813, 1823, 1824, 1814), (1814, 1824, 1825, 1815), (1815, 1825, 1826, 1816), (1816, 1826, 1827, 1817), (1621, 1622, 1828, 1818), (1818, 1828, 1829, 1819), (1819, 1829, 1830, 1820), (1820, 1830, 1831, 1821), (1821, 1831, 1832, 1822), (1822, 1832, 1833, 1823), (1823, 1833, 1834, 1824), (1824, 1834, 1835, 1825), (1825, 1835, 1836, 1826), (1826, 1836, 1837, 1827), (1622, 1623, 1838, 1828), (1828, 1838, 1839, 1829), (1829, 1839, 1840, 1830), (1830, 1840, 1841, 1831), (1831, 1841, 1842, 1832), (1832, 1842, 1843, 1833), (1833, 1843, 1844, 1834), (1834, 1844, 1845, 1835), (1835, 1845, 1846, 1836), (1836, 1846, 1847, 1837), (1623, 1624, 1848, 1838), (1838, 1848, 1849, 1839), (1839, 1849, 1850, 1840), (1840, 1850, 1851, 1841), (1841, 1851, 1852, 1842), (1842, 1852, 1853, 1843), (1843, 1853, 1854, 1844), (1844, 1854, 1855, 1845), (1845, 1855, 1856, 1846), (1846, 1856, 1857, 1847), (1624, 1625, 1858, 1848), (1848, 1858, 1859, 1849), (1849, 1859, 1860, 1850), (1850, 1860, 1861, 1851), (1851, 1861, 1862, 1852), (1852, 1862, 1863, 1853), (1853, 1863, 1864, 1854), (1854, 1864, 1865, 1855), (1855, 1865, 1866, 1856), (1856, 1866, 1867, 1857), (1625, 1626, 1868, 1858), (1858, 1868, 1869, 1859), (1859, 1869, 1870, 1860), (1860, 1870, 1871, 1861), (1861, 1871, 1872, 1862), (1862, 1872, 1873, 1863), (1863, 1873, 1874, 1864), (1864, 1874, 1875, 1865), (1865, 1875, 1876, 1866), (1866, 1876, 1877, 1867), (1626, 1627, 1878, 1868), (1868, 1878, 1879, 1869), (1869, 1879, 1880, 1870), (1870, 1880, 1881, 1871), (1871, 1881, 1882, 1872), (1872, 1882, 1883, 1873), (1873, 1883, 1884, 1874), (1874, 1884, 1885, 1875), (1875, 1885, 1886, 1876), (1876, 1886, 1887, 1877), (1627, 1516, 1648, 1878), (1878, 1648, 1649, 1879), (1879, 1649, 1650, 1880), (1880, 1650, 1651, 1881), (1881, 1651, 1652, 1882), (1882, 1652, 1653, 1883), (1883, 1653, 1654, 1884), (1884, 1654, 1655, 1885), (1885, 1655, 1656, 1886), (1886, 1656, 1657, 1887), (1508, 1509, 1607, 1568), (1568, 1607, 1606, 1569), (1569, 1606, 1605, 1570), (1570, 1605, 1604, 1571), (1571, 1604, 1603, 1572), (1572, 1603, 1602, 1573), (1573, 1602, 1601, 1574), (1574, 1601, 1600, 1575), (1575, 1600, 1599, 1576), (1576, 1599, 1598, 1577), (1598, 1897, 1558, 1513), (1897, 1907, 1559, 1558), (1907, 1917, 1560, 1559), (1917, 1927, 1561, 1560), (1927, 1937, 1562, 1561), (1937, 1947, 1563, 1562), (1947, 1957, 1564, 1563), (1957, 1967, 1565, 1564), (1967, 1977, 1566, 1565), (1977, 1987, 1567, 1566), (1509, 1538, 1888, 1607), (1607, 1888, 1889, 1606), (1606, 1889, 1890, 1605), (1605, 1890, 1891, 1604), (1604, 1891, 1892, 1603), (1603, 1892, 1893, 1602), (1602, 1893, 1894, 1601), (1601, 1894, 1895, 1600), (1600, 1895, 1896, 1599), (1599, 1896, 1897, 1598), (1538, 1539, 1898, 1888), (1888, 1898, 1899, 1889), (1889, 1899, 1900, 1890), (1890, 1900, 1901, 1891), (1891, 1901, 1902, 1892), (1892, 1902, 1903, 1893), (1893, 1903, 1904, 1894), (1894, 1904, 1905, 1895), (1895, 1905, 1906, 1896), (1896, 1906, 1907, 1897), (1539, 1540, 1908, 1898), (1898, 1908, 1909, 1899), (1899, 1909, 1910, 1900), (1900, 1910, 1911, 1901), (1901, 1911, 1912, 1902), (1902, 1912, 1913, 1903), (1903, 1913, 1914, 1904), (1904, 1914, 1915, 1905), (1905, 1915, 1916, 1906), (1906, 1916, 1917, 1907), (1540, 1541, 1918, 1908), (1908, 1918, 1919, 1909), (1909, 1919, 1920, 1910), (1910, 1920, 1921, 1911), (1911, 1921, 1922, 1912), (1912, 1922, 1923, 1913), (1913, 1923, 1924, 1914), (1914, 1924, 1925, 1915), (1915, 1925, 1926, 1916), (1916, 1926, 1927, 1917), (1541, 1542, 1928, 1918), (1918, 1928, 1929, 1919), (1919, 1929, 1930, 1920), (1920, 1930, 1931, 1921), (1921, 1931, 1932, 1922), (1922, 1932, 1933, 1923), (1923, 1933, 1934, 1924), (1924, 1934, 1935, 1925), (1925, 1935, 1936, 1926), (1926, 1936, 1937, 1927), (1542, 1543, 1938, 1928), (1928, 1938, 1939, 1929), (1929, 1939, 1940, 1930), (1930, 1940, 1941, 1931), (1931, 1941, 1942, 1932), (1932, 1942, 1943, 1933), (1933, 1943, 1944, 1934), (1934, 1944, 1945, 1935), (1935, 1945, 1946, 1936), (1936, 1946, 1947, 1937), (1543, 1544, 1948, 1938), (1938, 1948, 1949, 1939), (1939, 1949, 1950, 1940), (1940, 1950, 1951, 1941), (1941, 1951, 1952, 1942), (1942, 1952, 1953, 1943), (1943, 1953, 1954, 1944), (1944, 1954, 1955, 1945), (1945, 1955, 1956, 1946), (1946, 1956, 1957, 1947), (1544, 1545, 1958, 1948), (1948, 1958, 1959, 1949), (1949, 1959, 1960, 1950), (1950, 1960, 1961, 1951), (1951, 1961, 1962, 1952), (1952, 1962, 1963, 1953), (1953, 1963, 1964, 1954), (1954, 1964, 1965, 1955), (1955, 1965, 1966, 1956), (1956, 1966, 1967, 1957), (1545, 1546, 1968, 1958), (1958, 1968, 1969, 1959), (1959, 1969, 1970, 1960), (1960, 1970, 1971, 1961), (1961, 1971, 1972, 1962), (1962, 1972, 1973, 1963), (1963, 1973, 1974, 1964), (1964, 1974, 1975, 1965), (1965, 1975, 1976, 1966), (1966, 1976, 1977, 1967), (1546, 1547, 1978, 1968), (1968, 1978, 1979, 1969), (1969, 1979, 1980, 1970), (1970, 1980, 1981, 1971), (1971, 1981, 1982, 1972), (1972, 1982, 1983, 1973), (1973, 1983, 1984, 1974), (1974, 1984, 1985, 1975), (1975, 1985, 1986, 1976), (1976, 1986, 1987, 1977), (1547, 1507, 1597, 1978), (1978, 1597, 1596, 1979), (1979, 1596, 1595, 1980), (1980, 1595, 1594, 1981), (1981, 1594, 1593, 1982), (1982, 1593, 1592, 1983), (1983, 1592, 1591, 1984), (1984, 1591, 1590, 1985), (1985, 1590, 1589, 1986), (1986, 1589, 1588, 1987), (1507, 1506, 1587, 1597), (1597, 1587, 1586, 1596), (1596, 1586, 1585, 1595), (1595, 1585, 1584, 1594), (1594, 1584, 1583, 1593), (1593, 1583, 1582, 1592), (1592, 1582, 1581, 1591), (1591, 1581, 1580, 1590), (1590, 1580, 1579, 1589), (1589, 1579, 1578, 1588), (1511, 1510, 1557, 1567), (1567, 1557, 1556, 1566), (1566, 1556, 1555, 1565), (1565, 1555, 1554, 1564), (1564, 1554, 1553, 1563), (1563, 1553, 1552, 1562), (1562, 1552, 1551, 1561), (1561, 1551, 1550, 1560), (1560, 1550, 1549, 1559), (1559, 1549, 1548, 1558), (1578, 1997, 1557, 1510), (1997, 2007, 1556, 1557), (2007, 2017, 1555, 1556), (2017, 2027, 1554, 1555), (2027, 2037, 1553, 1554), (2037, 2047, 1552, 1553), (2047, 2057, 1551, 1552), (2057, 2067, 1550, 1551), (2067, 2077, 1549, 1550), (2077, 2087, 1548, 1549), (1506, 1537, 1988, 1587), (1587, 1988, 1989, 1586), (1586, 1989, 1990, 1585), (1585, 1990, 1991, 1584), (1584, 1991, 1992, 1583), (1583, 1992, 1993, 1582), (1582, 1993, 1994, 1581), (1581, 1994, 1995, 1580), (1580, 1995, 1996, 1579), (1579, 1996, 1997, 1578), (1537, 1536, 1998, 1988), (1988, 1998, 1999, 1989), (1989, 1999, 2000, 1990), (1990, 2000, 2001, 1991), (1991, 2001, 2002, 1992), (1992, 2002, 2003, 1993), (1993, 2003, 2004, 1994), (1994, 2004, 2005, 1995), (1995, 2005, 2006, 1996), (1996, 2006, 2007, 1997), (1536, 1535, 2008, 1998), (1998, 2008, 2009, 1999), (1999, 2009, 2010, 2000), (2000, 2010, 2011, 2001), (2001, 2011, 2012, 2002), (2002, 2012, 2013, 2003), (2003, 2013, 2014, 2004), (2004, 2014, 2015, 2005), (2005, 2015, 2016, 2006), (2006, 2016, 2017, 2007), (1535, 1534, 2018, 2008), (2008, 2018, 2019, 2009), (2009, 2019, 2020, 2010), (2010, 2020, 2021, 2011), (2011, 2021, 2022, 2012), (2012, 2022, 2023, 2013), (2013, 2023, 2024, 2014), (2014, 2024, 2025, 2015), (2015, 2025, 2026, 2016), (2016, 2026, 2027, 2017), (1534, 1533, 2028, 2018), (2018, 2028, 2029, 2019), (2019, 2029, 2030, 2020), (2020, 2030, 2031, 2021), (2021, 2031, 2032, 2022), (2022, 2032, 2033, 2023), (2023, 2033, 2034, 2024), (2024, 2034, 2035, 2025), (2025, 2035, 2036, 2026), (2026, 2036, 2037, 2027), (1533, 1532, 2038, 2028), (2028, 2038, 2039, 2029), (2029, 2039, 2040, 2030), (2030, 2040, 2041, 2031), (2031, 2041, 2042, 2032), (2032, 2042, 2043, 2033), (2033, 2043, 2044, 2034), (2034, 2044, 2045, 2035), (2035, 2045, 2046, 2036), (2036, 2046, 2047, 2037), (1532, 1531, 2048, 2038), (2038, 2048, 2049, 2039), (2039, 2049, 2050, 2040), (2040, 2050, 2051, 2041), (2041, 2051, 2052, 2042), (2042, 2052, 2053, 2043), (2043, 2053, 2054, 2044), (2044, 2054, 2055, 2045), (2045, 2055, 2056, 2046), (2046, 2056, 2057, 2047), (1531, 1530, 2058, 2048), (2048, 2058, 2059, 2049), (2049, 2059, 2060, 2050), (2050, 2060, 2061, 2051), (2051, 2061, 2062, 2052), (2052, 2062, 2063, 2053), (2053, 2063, 2064, 2054), (2054, 2064, 2065, 2055), (2055, 2065, 2066, 2056), (2056, 2066, 2067, 2057), (1530, 1529, 2068, 2058), (2058, 2068, 2069, 2059), (2059, 2069, 2070, 2060), (2060, 2070, 2071, 2061), (2061, 2071, 2072, 2062), (2062, 2072, 2073, 2063), (2063, 2073, 2074, 2064), (2064, 2074, 2075, 2065), (2065, 2075, 2076, 2066), (2066, 2076, 2077, 2067), (1529, 1528, 2078, 2068), (2068, 2078, 2079, 2069), (2069, 2079, 2080, 2070), (2070, 2080, 2081, 2071), (2071, 2081, 2082, 2072), (2072, 2082, 2083, 2073), (2073, 2083, 2084, 2074), (2074, 2084, 2085, 2075), (2075, 2085, 2086, 2076), (2076, 2086, 2087, 2077), (1528, 1508, 1568, 2078), (2078, 1568, 1569, 2079), (2079, 1569, 1570, 2080), (2080, 1570, 1571, 2081), (2081, 1571, 1572, 2082), (2082, 1572, 1573, 2083), (2083, 1573, 1574, 2084), (2084, 1574, 1575, 2085), (2085, 1575, 1576, 2086), (2086, 1576, 1577, 2087)])
me_circle.use_remesh_preserve_volume = False
me_circle.use_remesh_preserve_attributes = False
me_circle.use_mirror_vertex_groups = False
me_circle.update()

# ---- objects
ob_circle = bpy.data.objects.new('Circle', me_circle)

# ---- transforms, parenting, visibility, modifiers, constraints
ob_circle.location = (0.0, 0.0, 0.0)
ob_circle.scale = (8.0, 8.0, 8.0)
ob_circle.lineart.crease_threshold = 0.0

# ---- collection membership
col_collection_1.objects.link(ob_circle)

# ---- scene / render settings (as saved in the file)
scene.frame_start = 1; scene.frame_end = 250; scene.frame_set(1)
scene.render.engine = 'BLENDER_EEVEE_NEXT'
scene.render.resolution_percentage = 50
scene.render.dither_intensity = 0.0
scene.cycles.use_denoising = False
scene.cycles.samples = 128
scene.cycles.sampling_pattern = 'TABULATED_SOBOL'
scene.cycles.use_adaptive_sampling = False
scene.cycles.use_light_tree = False
scene.cycles.blur_glossy = 0.0
scene.cycles.sample_clamp_indirect = 0.0
scene.view_settings.view_transform = 'Standard'
bpy.context.view_layer.update()

# ---- added for rendering (the .blend has no active camera and no usable light): camera, sun
cam_auto = bpy.data.cameras.new('AutoCamera')
cam_auto.lens = 50.0
cam_auto.sensor_width = 36.0
cam_auto.clip_end = 1000.0
ob_auto_camera = bpy.data.objects.new('AutoCamera', cam_auto)
scene.collection.objects.link(ob_auto_camera)
ob_auto_camera.location = (46.3442, -62.7516, 41.8254)
ob_auto_camera.rotation_euler = (1.09748, -7.21219e-08, 0.694738)
scene.camera = ob_auto_camera
light_auto_sun = bpy.data.lights.new('AutoSun', 'SUN')
light_auto_sun.energy = 3.0
light_auto_sun.angle = 0.0523599
ob_auto_sun = bpy.data.objects.new('AutoSun', light_auto_sun)
scene.collection.objects.link(ob_auto_sun)
ob_auto_sun.rotation_euler = (0.872665, 0.174533, 0.523599)
bpy.context.view_layer.update()
